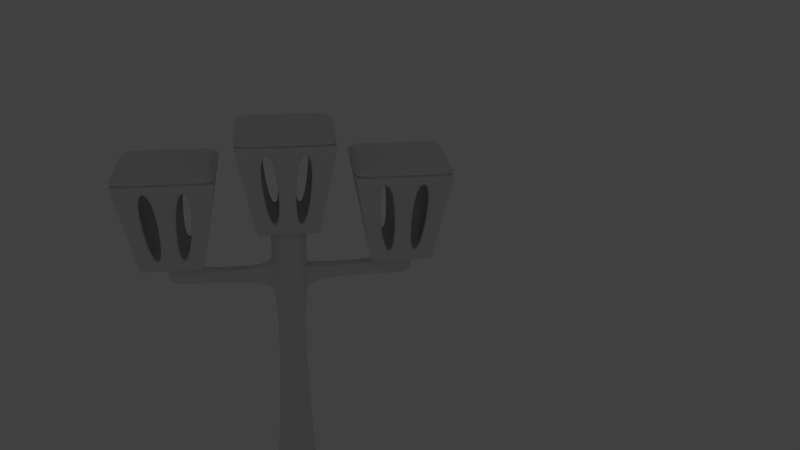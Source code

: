 # Source: farola.blend  (saved by Blender 2.79.0; exported with 4.5.12 LTS)
import bpy
from mathutils import Matrix  # noqa: F401  (used for matrix-valued properties, if any)

bpy.ops.wm.read_factory_settings(use_empty=True)
scene = bpy.context.scene
scene.name = 'Scene'

# ---- collections
col_collection_1 = bpy.data.collections.new('Collection 1'); scene.collection.children.link(col_collection_1)

# ---- world
world_world = bpy.data.worlds.new('World'); scene.world = world_world
world_world.color = (0.05088, 0.05088, 0.05088)
world_world.use_sun_shadow = False
world_world.sun_shadow_jitter_overblur = 0.0
world_world.cycles.sampling_method = 'MANUAL'

# ---- cameras
cam_camera = bpy.data.cameras.new('Camera')
cam_camera.clip_end = 100.0
cam_camera.lens = 35.0
cam_camera.sensor_width = 32.0
cam_camera.sensor_height = 18.0
cam_camera.ortho_scale = 7.314
cam_camera.dof.focus_distance = 0.0

# ---- lights
light_lamp = bpy.data.lights.new('Lamp', 'POINT')
light_lamp.transmission_factor = 0.0
light_lamp.cutoff_distance = 30.0
light_lamp.energy = 100.0
light_lamp.shadow_buffer_clip_start = 1.001
light_lamp.shadow_soft_size = 0.1
light_lamp.shadow_maximum_resolution = 0.006
light_lamp.use_absolute_resolution = True

# ---- meshes
me_cube_002 = bpy.data.meshes.new('Cube.002')
me_cube_002.from_pydata([(-0.6302, -0.6302, -1.0), (-1.0, -1.0, 1.0), (-0.6302, 0.6302, -1.0), (-1.0, 1.0, 1.0), (0.6302, -0.6302, -1.0), (1.0, -1.0, 1.0), (0.6302, 0.6302, -1.0), (1.0, 1.0, 1.0), (-0.6302, 0.3781, -1.0), (-0.6302, 0.126, -1.0), (-0.6302, -0.126, -1.0), (-0.6302, -0.3781, -1.0), (-1.0, -0.6, 1.0), (-1.0, -0.2, 1.0), (-1.0, 0.2, 1.0), (-1.0, 0.6, 1.0), (0.6302, -0.3781, -1.0), (0.6302, -0.126, -1.0), (0.6302, 0.126, -1.0), (0.6302, 0.3781, -1.0), (1.0, 0.6, 1.0), (1.0, 0.2, 1.0), (1.0, -0.2, 1.0), (1.0, -0.6, 1.0), (-0.9764, -0.9764, 0.8726), (-0.9764, 0.9764, 0.8726), (0.9764, 0.9764, 0.8726), (0.9764, -0.9764, 0.8726), (0.9764, 0.5859, 0.8726), (0.9764, 0.1953, 0.8726), (0.9764, -0.1953, 0.8726), (0.9764, -0.5859, 0.8726), (-0.9764, -0.5859, 0.8726), (-0.9764, -0.1953, 0.8726), (-0.9764, 0.1953, 0.8726), (-0.9764, 0.5859, 0.8726), (-0.6569, 0.6569, -0.8554), (0.6569, 0.6569, -0.8554), (0.6569, -0.6569, -0.8554), (0.6569, 0.3941, -0.8554), (0.6569, 0.1314, -0.8554), (0.6569, -0.1314, -0.8554), (0.6569, -0.3941, -0.8554), (-0.6569, -0.3941, -0.8554), (-0.6569, -0.1314, -0.8554), (-0.6569, 0.1314, -0.8554), (-0.6569, 0.3941, -0.8554), (-0.6569, -0.6569, -0.8554), (0.8874, -0.1953, 0.8891), (0.8874, -0.5859, 0.8891), (0.8874, 0.5859, 0.8891), (0.8874, 0.1953, 0.8891), (0.5679, 0.3941, -0.8389), (0.5679, 0.1314, -0.8389), (0.5679, -0.1314, -0.8389), (0.5679, -0.3941, -0.8389), (-0.9291, 0.1953, 0.8814), (-0.9291, 0.5859, 0.8814), (-0.9291, -0.5859, 0.8814), (-0.9291, -0.1953, 0.8814), (-0.6096, -0.3941, -0.8466), (-0.6096, -0.1314, -0.8466), (-0.6096, 0.1314, -0.8466), (-0.6096, 0.3941, -0.8466), (0.3781, 0.6302, -1.0), (0.126, 0.6302, -1.0), (-0.126, 0.6302, -1.0), (-0.3781, 0.6302, -1.0), (-0.6, 1.0, 1.0), (-0.2, 1.0, 1.0), (0.2, 1.0, 1.0), (0.6, 1.0, 1.0), (-0.3781, -0.6302, -1.0), (-0.126, -0.6302, -1.0), (0.126, -0.6302, -1.0), (0.3781, -0.6302, -1.0), (0.6, -1.0, 1.0), (0.2, -1.0, 1.0), (-0.2, -1.0, 1.0), (-0.6, -1.0, 1.0), (0.3781, 0.3781, -1.0), (0.126, 0.3781, -1.0), (-0.126, 0.3781, -1.0), (-0.3781, 0.3781, -1.0), (0.3781, 0.126, -1.0), (0.126, 0.126, -1.0), (-0.126, 0.126, -1.0), (-0.3781, 0.126, -1.0), (0.3781, -0.126, -1.0), (0.126, -0.126, -1.0), (-0.126, -0.126, -1.0), (-0.3781, -0.126, -1.0), (0.3781, -0.3781, -1.0), (0.126, -0.3781, -1.0), (-0.126, -0.3781, -1.0), (-0.3781, -0.3781, -1.0), (0.5859, -0.9764, 0.8726), (0.1953, -0.9764, 0.8726), (-0.1953, -0.9764, 0.8726), (-0.5859, -0.9764, 0.8726), (-0.5859, 0.9764, 0.8726), (-0.1953, 0.9764, 0.8726), (0.1953, 0.9764, 0.8726), (0.5859, 0.9764, 0.8726), (-0.3941, 0.6569, -0.8554), (-0.1314, 0.6569, -0.8554), (0.1314, 0.6569, -0.8554), (0.3941, 0.6569, -0.8554), (0.3941, -0.6569, -0.8554), (0.1314, -0.6569, -0.8554), (-0.1314, -0.6569, -0.8554), (-0.3941, -0.6569, -0.8554), (0.5859, -0.9764, 0.9563), (0.1953, -0.9764, 0.9563), (-0.1953, -0.9764, 0.9563), (-0.5859, -0.9764, 0.9563), (-0.5859, 0.9764, 0.9563), (-0.1953, 0.9764, 0.9563), (0.1953, 0.9764, 0.9563), (0.5859, 0.9764, 0.9563), (-0.3941, 0.6569, -0.7717), (-0.1314, 0.6569, -0.7717), (0.1314, 0.6569, -0.7717), (0.3941, 0.6569, -0.7717), (0.3941, -0.6569, -0.7717), (0.1314, -0.6569, -0.7717), (-0.1314, -0.6569, -0.7717), (-0.3941, -0.6569, -0.7717), (0.9348, 1.0, 1.0), (0.5891, -0.6302, -1.0), (0.9348, 0.6, 1.0), (0.9348, 0.2, 1.0), (0.9348, -0.2, 1.0), (0.9348, -0.6, 1.0), (0.9128, 0.9764, 0.8726), (0.6141, 0.6569, -0.8554), (0.5891, 0.6302, -1.0), (0.9348, -1.0, 1.0), (0.5891, 0.3781, -1.0), (0.5891, 0.126, -1.0), (0.5891, -0.126, -1.0), (0.5891, -0.3781, -1.0), (0.9128, -0.9764, 0.8726), (0.6141, -0.6569, -0.8554), (-0.5859, 0.6302, -1.0), (-0.9298, -1.0, 1.0), (-0.5859, 0.3781, -1.0), (-0.5859, 0.126, -1.0), (-0.5859, -0.126, -1.0), (-0.5859, -0.3781, -1.0), (-0.9079, -0.9764, 0.8726), (-0.6108, -0.6569, -0.8554), (-0.9298, 1.0, 1.0), (-0.5859, -0.6302, -1.0), (-0.9298, 0.6, 1.0), (-0.9298, 0.2, 1.0), (-0.9298, -0.2, 1.0), (-0.9298, -0.6, 1.0), (-0.9079, 0.9764, 0.8726), (-0.6108, 0.6569, -0.8554), (-1.0, 0.9386, 1.0), (0.6302, 0.5915, -1.0), (-0.6302, 0.5915, -1.0), (1.0, 0.9386, 1.0), (0.9764, 0.9165, 0.8726), (-0.9764, 0.9165, 0.8726), (-0.6569, 0.6166, -0.8554), (0.6569, 0.6166, -0.8554), (-0.3781, 0.5915, -1.0), (-0.126, 0.5915, -1.0), (0.126, 0.5915, -1.0), (0.3781, 0.5915, -1.0), (0.6, 0.9386, 1.0), (0.2, 0.9386, 1.0), (-0.2, 0.9386, 1.0), (-0.6, 0.9386, 1.0), (0.9348, 0.9386, 1.0), (0.5891, 0.5915, -1.0), (-0.5859, 0.5915, -1.0), (-0.9298, 0.9386, 1.0), (-0.6302, -0.5981, -1.0), (1.0, -0.9492, 1.0), (-1.0, -0.9492, 1.0), (0.6302, -0.5981, -1.0), (-0.9764, -0.9268, 0.8726), (0.9764, -0.9268, 0.8726), (0.6569, -0.6235, -0.8554), (-0.6569, -0.6235, -0.8554), (0.6, -0.9492, 1.0), (0.2, -0.9492, 1.0), (-0.2, -0.9492, 1.0), (-0.6, -0.9492, 1.0), (-0.3781, -0.5981, -1.0), (-0.126, -0.5981, -1.0), (0.126, -0.5981, -1.0), (0.3781, -0.5981, -1.0), (0.9348, -0.9492, 1.0), (0.5891, -0.5981, -1.0), (-0.5859, -0.5981, -1.0), (-0.9298, -0.9492, 1.0), (0.9348, 0.9386, 1.0), (-0.9298, 0.9386, 1.0), (0.9348, -0.9492, 1.0), (-0.9298, -0.9492, 1.0), (0.9348, 1.0, 1.0), (0.5891, -0.6302, -1.0), (0.9348, 0.6, 1.0), (0.9348, 0.2, 1.0), (0.9348, -0.2, 1.0), (0.9348, -0.6, 1.0), (0.9128, 0.9764, 0.8726), (0.6141, 0.6569, -0.8554), (0.5891, 0.6302, -1.0), (0.9348, -1.0, 1.0), (0.5891, 0.3781, -1.0), (0.5891, 0.126, -1.0), (0.5891, -0.126, -1.0), (0.5891, -0.3781, -1.0), (0.9128, -0.9764, 0.8726), (0.6141, -0.6569, -0.8554), (-0.5859, 0.6302, -1.0), (-0.9298, -1.0, 1.0), (-0.5859, 0.3781, -1.0), (-0.5859, 0.126, -1.0), (-0.5859, -0.126, -1.0), (-0.5859, -0.3781, -1.0), (-0.9079, -0.9764, 0.8726), (-0.6108, -0.6569, -0.8554), (-0.9298, 1.0, 1.0), (-0.5859, -0.6302, -1.0), (-0.9298, 0.6, 1.0), (-0.9298, 0.2, 1.0), (-0.9298, -0.2, 1.0), (-0.9298, -0.6, 1.0), (-0.9079, 0.9764, 0.8726), (-0.6108, 0.6569, -0.8554), (-1.0, 0.9386, 1.0), (0.6302, 0.5915, -1.0), (-0.6302, 0.5915, -1.0), (1.0, 0.9386, 1.0), (0.9764, 0.9165, 0.8726), (-0.9764, 0.9165, 0.8726), (-0.6569, 0.6166, -0.8554), (0.6569, 0.6166, -0.8554), (-0.3781, 0.5915, -1.0), (-0.126, 0.5915, -1.0), (0.126, 0.5915, -1.0), (0.3781, 0.5915, -1.0), (0.6, 0.9386, 1.0), (0.2, 0.9386, 1.0), (-0.2, 0.9386, 1.0), (-0.6, 0.9386, 1.0), (0.9348, 0.9386, 1.0), (0.5891, 0.5915, -1.0), (-0.5859, 0.5915, -1.0), (-0.9298, 0.9386, 1.0), (-0.6302, -0.5981, -1.0), (1.0, -0.9492, 1.0), (-1.0, -0.9492, 1.0), (0.6302, -0.5981, -1.0), (-0.9764, -0.9268, 0.8726), (0.9764, -0.9268, 0.8726), (0.6569, -0.6235, -0.8554), (-0.6569, -0.6235, -0.8554), (0.6, -0.9492, 1.0), (0.2, -0.9492, 1.0), (-0.2, -0.9492, 1.0), (-0.6, -0.9492, 1.0), (-0.3781, -0.5981, -1.0), (-0.126, -0.5981, -1.0), (0.126, -0.5981, -1.0), (0.3781, -0.5981, -1.0), (0.9348, -0.9492, 1.0), (0.5891, -0.5981, -1.0), (-0.5859, -0.5981, -1.0), (-0.9298, -0.9492, 1.0), (-1.029, 0.664, 1.038), (-0.8854, -0.5714, 1.139), (0.5714, -0.1905, 1.139), (0.1905, -0.1905, 1.139), (-0.1904, -0.1905, 1.139), (-1.029, 0.2214, 1.038), (-0.5713, -0.1905, 1.139), (-0.8854, -0.1905, 1.139), (0.5714, 0.1904, 1.139), (0.1905, 0.1904, 1.139), (-1.029, -0.2211, 1.038), (-0.1904, 0.1904, 1.139), (-0.5713, 0.1904, 1.139), (-0.8854, 0.1904, 1.139), (0.5714, 0.5713, 1.139), (-1.029, -0.6636, 1.038), (0.1905, 0.5713, 1.139), (-0.1904, 0.5713, 1.139), (-0.5713, 0.5713, 1.139), (-0.8854, 0.5713, 1.139), (0.6637, 1.039, 1.038), (0.2212, 1.039, 1.038), (-0.2213, 1.039, 1.038), (-0.6639, 1.039, 1.038), (1.034, 0.664, 1.038), (1.034, 0.2214, 1.038), (1.034, -0.2211, 1.038), (1.034, -0.6636, 1.038), (1.034, 1.039, 1.038), (-1.029, 1.039, 1.038), (0.6637, -1.05, 1.038), (0.2212, -1.05, 1.038), (-0.2213, -1.05, 1.038), (-0.6639, -1.05, 1.038), (1.034, -1.05, 1.038), (-1.029, -1.05, 1.038), (0.9348, 0.9386, 1.038), (0.9348, 0.6, 1.038), (0.9348, 0.2, 1.038), (0.9348, -0.2, 1.038), (0.9348, -0.6, 1.038), (-0.9298, -0.2, 1.038), (-0.9298, -0.6, 1.038), (-0.9298, 0.2, 1.038), (-0.9298, 0.6, 1.038), (-0.9298, 0.9386, 1.038), (-0.6, 0.9386, 1.038), (-0.2, 0.9386, 1.038), (0.2, 0.9386, 1.038), (0.6, 0.9386, 1.038), (0.9348, -0.9492, 1.038), (-0.9298, -0.9492, 1.038), (-0.6, -0.9492, 1.038), (-0.2, -0.9492, 1.038), (0.2, -0.9492, 1.038), (0.6, -0.9492, 1.038), (-0.8854, 0.5713, 1.114), (-0.8854, 0.1904, 1.114), (-0.8854, -0.1905, 1.114), (-0.8854, -0.5714, 1.114), (0.5714, 0.8937, 1.114), (0.1905, 0.8937, 1.114), (-0.1904, 0.8937, 1.114), (-0.5713, 0.8937, 1.114), (0.8902, 0.5713, 1.114), (0.8902, 0.1904, 1.114), (0.8902, -0.1905, 1.114), (0.8902, -0.5714, 1.114), (0.5714, -0.9039, 1.114), (0.1905, -0.9039, 1.114), (-0.1904, -0.9039, 1.114), (-0.5713, -0.9039, 1.114), (0.8902, 0.8937, 1.114), (-0.8854, 0.8937, 1.114), (0.8902, -0.9039, 1.114), (-0.8854, -0.9039, 1.114), (-0.5713, -0.5714, 1.139), (-0.1904, -0.5714, 1.139), (0.1905, -0.5714, 1.139), (0.5714, -0.5714, 1.139), (0.5714, 0.5635, 1.139), (0.1905, 0.5635, 1.139), (-0.1904, 0.5635, 1.139), (-0.5713, 0.5635, 1.139), (0.56, 0.5713, 1.139), (0.56, 0.1904, 1.139), (0.56, -0.1905, 1.139), (0.56, -0.5714, 1.139), (0.5714, -0.5737, 1.139), (0.1905, -0.5737, 1.139), (-0.1904, -0.5737, 1.139), (-0.5713, -0.5737, 1.139), (0.56, 0.5635, 1.139), (-0.5551, 0.5635, 1.139), (0.56, -0.5737, 1.139), (-0.5551, -0.5737, 1.139), (0.8902, 0.8937, 1.139), (0.8902, 0.5713, 1.139), (0.8902, 0.1904, 1.139), (0.8902, -0.1905, 1.139), (0.8902, -0.5714, 1.139), (-0.5551, -0.1905, 1.139), (-0.5551, -0.5714, 1.139), (-0.5551, 0.1904, 1.139), (-0.5551, 0.5713, 1.139), (-0.8854, 0.8937, 1.139), (-0.5713, 0.8937, 1.139), (-0.1904, 0.8937, 1.139), (0.1905, 0.8937, 1.139), (0.5714, 0.8937, 1.139), (0.8902, -0.9039, 1.139), (-0.8854, -0.9039, 1.139), (-0.5713, -0.9039, 1.139), (-0.1904, -0.9039, 1.139), (0.1905, -0.9039, 1.139), (0.5714, -0.9039, 1.139), (-0.6302, -3.025, -1.705), (-1.0, -3.395, 0.2948), (-0.6302, -1.764, -1.705), (-1.0, -1.395, 0.2948), (0.6302, -3.025, -1.705), (1.0, -3.395, 0.2948), (0.6302, -1.764, -1.705), (1.0, -1.395, 0.2948), (-0.6302, -2.016, -1.705), (-0.6302, -2.269, -1.705), (-0.6302, -2.521, -1.705), (-0.6302, -2.773, -1.705), (-1.0, -2.995, 0.2948), (-1.0, -2.595, 0.2948), (-1.0, -2.195, 0.2948), (-1.0, -1.795, 0.2948), (0.6302, -2.773, -1.705), (0.6302, -2.521, -1.705), (0.6302, -2.269, -1.705), (0.6302, -2.016, -1.705), (1.0, -1.795, 0.2948), (1.0, -2.195, 0.2948), (1.0, -2.595, 0.2948), (1.0, -2.995, 0.2948), (-0.9764, -3.371, 0.1674), (-0.9764, -1.418, 0.1674), (0.9764, -1.418, 0.1674), (0.9764, -3.371, 0.1674), (0.9764, -1.809, 0.1674), (0.9764, -2.199, 0.1674), (0.9764, -2.59, 0.1674), (0.9764, -2.98, 0.1674), (-0.9764, -2.98, 0.1674), (-0.9764, -2.59, 0.1674), (-0.9764, -2.199, 0.1674), (-0.9764, -1.809, 0.1674), (-0.6569, -1.738, -1.561), (0.6569, -1.738, -1.561), (0.6569, -3.052, -1.561), (0.6569, -2.0, -1.561), (0.6569, -2.263, -1.561), (0.6569, -2.526, -1.561), (0.6569, -2.789, -1.561), (-0.6569, -2.789, -1.561), (-0.6569, -2.526, -1.561), (-0.6569, -2.263, -1.561), (-0.6569, -2.0, -1.561), (-0.6569, -3.052, -1.561), (0.8874, -2.59, 0.1839), (0.8874, -2.98, 0.1839), (0.8874, -1.809, 0.1839), (0.8874, -2.199, 0.1839), (0.5679, -2.0, -1.544), (0.5679, -2.263, -1.544), (0.5679, -2.526, -1.544), (0.5679, -2.789, -1.544), (-0.9291, -2.199, 0.1762), (-0.9291, -1.809, 0.1762), (-0.9291, -2.98, 0.1762), (-0.9291, -2.59, 0.1762), (-0.6096, -2.789, -1.552), (-0.6096, -2.526, -1.552), (-0.6096, -2.263, -1.552), (-0.6096, -2.0, -1.552), (0.3781, -1.764, -1.705), (0.126, -1.764, -1.705), (-0.126, -1.764, -1.705), (-0.3781, -1.764, -1.705), (-0.6, -1.395, 0.2948), (-0.2, -1.395, 0.2948), (0.2, -1.395, 0.2948), (0.6, -1.395, 0.2948), (-0.3781, -3.025, -1.705), (-0.126, -3.025, -1.705), (0.126, -3.025, -1.705), (0.3781, -3.025, -1.705), (0.6, -3.395, 0.2948), (0.2, -3.395, 0.2948), (-0.2, -3.395, 0.2948), (-0.6, -3.395, 0.2948), (0.3781, -2.016, -1.705), (0.126, -2.016, -1.705), (-0.126, -2.016, -1.705), (-0.3781, -2.016, -1.705), (0.3781, -2.269, -1.705), (0.126, -2.269, -1.705), (-0.126, -2.269, -1.705), (-0.3781, -2.269, -1.705), (0.3781, -2.521, -1.705), (0.126, -2.521, -1.705), (-0.126, -2.521, -1.705), (-0.3781, -2.521, -1.705), (0.3781, -2.773, -1.705), (0.126, -2.773, -1.705), (-0.126, -2.773, -1.705), (-0.3781, -2.773, -1.705), (0.5859, -3.371, 0.1674), (0.1953, -3.371, 0.1674), (-0.1953, -3.371, 0.1674), (-0.5859, -3.371, 0.1674), (-0.5859, -1.418, 0.1674), (-0.1953, -1.418, 0.1674), (0.1953, -1.418, 0.1674), (0.5859, -1.418, 0.1674), (-0.3941, -1.738, -1.561), (-0.1314, -1.738, -1.561), (0.1314, -1.738, -1.561), (0.3941, -1.738, -1.561), (0.3941, -3.052, -1.561), (0.1314, -3.052, -1.561), (-0.1314, -3.052, -1.561), (-0.3941, -3.052, -1.561), (0.5859, -3.371, 0.2511), (0.1953, -3.371, 0.2511), (-0.1953, -3.371, 0.2511), (-0.5859, -3.371, 0.2511), (-0.5859, -1.418, 0.2511), (-0.1953, -1.418, 0.2511), (0.1953, -1.418, 0.2511), (0.5859, -1.418, 0.2511), (-0.3941, -1.738, -1.477), (-0.1314, -1.738, -1.477), (0.1314, -1.738, -1.477), (0.3941, -1.738, -1.477), (0.3941, -3.052, -1.477), (0.1314, -3.052, -1.477), (-0.1314, -3.052, -1.477), (-0.3941, -3.052, -1.477), (0.9348, -1.395, 0.2948), (0.5891, -3.025, -1.705), (0.9348, -1.795, 0.2948), (0.9348, -2.195, 0.2948), (0.9348, -2.595, 0.2948), (0.9348, -2.995, 0.2948), (0.9128, -1.418, 0.1674), (0.6141, -1.738, -1.561), (0.5891, -1.764, -1.705), (0.9348, -3.395, 0.2948), (0.5891, -2.016, -1.705), (0.5891, -2.269, -1.705), (0.5891, -2.521, -1.705), (0.5891, -2.773, -1.705), (0.9128, -3.371, 0.1674), (0.6141, -3.052, -1.561), (-0.5859, -1.764, -1.705), (-0.9298, -3.395, 0.2948), (-0.5859, -2.016, -1.705), (-0.5859, -2.269, -1.705), (-0.5859, -2.521, -1.705), (-0.5859, -2.773, -1.705), (-0.9079, -3.371, 0.1674), (-0.6108, -3.052, -1.561), (-0.9298, -1.395, 0.2948), (-0.5859, -3.025, -1.705), (-0.9298, -1.795, 0.2948), (-0.9298, -2.195, 0.2948), (-0.9298, -2.595, 0.2948), (-0.9298, -2.995, 0.2948), (-0.9079, -1.418, 0.1674), (-0.6108, -1.738, -1.561), (-1.0, -1.456, 0.2948), (0.6302, -1.803, -1.705), (-0.6302, -1.803, -1.705), (1.0, -1.456, 0.2948), (0.9764, -1.478, 0.1674), (-0.9764, -1.478, 0.1674), (-0.6569, -1.778, -1.561), (0.6569, -1.778, -1.561), (-0.3781, -1.803, -1.705), (-0.126, -1.803, -1.705), (0.126, -1.803, -1.705), (0.3781, -1.803, -1.705), (0.6, -1.456, 0.2948), (0.2, -1.456, 0.2948), (-0.2, -1.456, 0.2948), (-0.6, -1.456, 0.2948), (0.9348, -1.456, 0.2948), (0.5891, -1.803, -1.705), (-0.5859, -1.803, -1.705), (-0.9298, -1.456, 0.2948), (-0.6302, -2.993, -1.705), (1.0, -3.344, 0.2948), (-1.0, -3.344, 0.2948), (0.6302, -2.993, -1.705), (-0.9764, -3.321, 0.1674), (0.9764, -3.321, 0.1674), (0.6569, -3.018, -1.561), (-0.6569, -3.018, -1.561), (0.6, -3.344, 0.2948), (0.2, -3.344, 0.2948), (-0.2, -3.344, 0.2948), (-0.6, -3.344, 0.2948), (-0.3781, -2.993, -1.705), (-0.126, -2.993, -1.705), (0.126, -2.993, -1.705), (0.3781, -2.993, -1.705), (0.9348, -3.344, 0.2948), (0.5891, -2.993, -1.705), (-0.5859, -2.993, -1.705), (-0.9298, -3.344, 0.2948), (0.9348, -1.456, 0.2948), (-0.9298, -1.456, 0.2948), (0.9348, -3.344, 0.2948), (-0.9298, -3.344, 0.2948), (0.9348, -1.395, 0.2948), (0.5891, -3.025, -1.705), (0.9348, -1.795, 0.2948), (0.9348, -2.195, 0.2948), (0.9348, -2.595, 0.2948), (0.9348, -2.995, 0.2948), (0.9128, -1.418, 0.1674), (0.6141, -1.738, -1.561), (0.5891, -1.764, -1.705), (0.9348, -3.395, 0.2948), (0.5891, -2.016, -1.705), (0.5891, -2.269, -1.705), (0.5891, -2.521, -1.705), (0.5891, -2.773, -1.705), (0.9128, -3.371, 0.1674), (0.6141, -3.052, -1.561), (-0.5859, -1.764, -1.705), (-0.9298, -3.395, 0.2948), (-0.5859, -2.016, -1.705), (-0.5859, -2.269, -1.705), (-0.5859, -2.521, -1.705), (-0.5859, -2.773, -1.705), (-0.9079, -3.371, 0.1674), (-0.6108, -3.052, -1.561), (-0.9298, -1.395, 0.2948), (-0.5859, -3.025, -1.705), (-0.9298, -1.795, 0.2948), (-0.9298, -2.195, 0.2948), (-0.9298, -2.595, 0.2948), (-0.9298, -2.995, 0.2948), (-0.9079, -1.418, 0.1674), (-0.6108, -1.738, -1.561), (-1.0, -1.456, 0.2948), (0.6302, -1.803, -1.705), (-0.6302, -1.803, -1.705), (1.0, -1.456, 0.2948), (0.9764, -1.478, 0.1674), (-0.9764, -1.478, 0.1674), (-0.6569, -1.778, -1.561), (0.6569, -1.778, -1.561), (-0.3781, -1.803, -1.705), (-0.126, -1.803, -1.705), (0.126, -1.803, -1.705), (0.3781, -1.803, -1.705), (0.6, -1.456, 0.2948), (0.2, -1.456, 0.2948), (-0.2, -1.456, 0.2948), (-0.6, -1.456, 0.2948), (0.9348, -1.456, 0.2948), (0.5891, -1.803, -1.705), (-0.5859, -1.803, -1.705), (-0.9298, -1.456, 0.2948), (-0.6302, -2.993, -1.705), (1.0, -3.344, 0.2948), (-1.0, -3.344, 0.2948), (0.6302, -2.993, -1.705), (-0.9764, -3.321, 0.1674), (0.9764, -3.321, 0.1674), (0.6569, -3.018, -1.561), (-0.6569, -3.018, -1.561), (0.6, -3.344, 0.2948), (0.2, -3.344, 0.2948), (-0.2, -3.344, 0.2948), (-0.6, -3.344, 0.2948), (-0.3781, -2.993, -1.705), (-0.126, -2.993, -1.705), (0.126, -2.993, -1.705), (0.3781, -2.993, -1.705), (0.9348, -3.344, 0.2948), (0.5891, -2.993, -1.705), (-0.5859, -2.993, -1.705), (-0.9298, -3.344, 0.2948), (-1.029, -1.731, 0.3323), (-0.8854, -2.966, 0.434), (0.5714, -2.585, 0.434), (0.1905, -2.585, 0.434), (-0.1904, -2.585, 0.434), (-1.029, -2.173, 0.3323), (-0.5713, -2.585, 0.434), (-0.8854, -2.585, 0.434), (0.5714, -2.204, 0.434), (0.1905, -2.204, 0.434), (-1.029, -2.616, 0.3323), (-0.1904, -2.204, 0.434), (-0.5713, -2.204, 0.434), (-0.8854, -2.204, 0.434), (0.5714, -1.823, 0.434), (-1.029, -3.058, 0.3323), (0.1905, -1.823, 0.434), (-0.1904, -1.823, 0.434), (-0.5713, -1.823, 0.434), (-0.8854, -1.823, 0.434), (0.6637, -1.356, 0.3323), (0.2212, -1.356, 0.3323), (-0.2213, -1.356, 0.3323), (-0.6639, -1.356, 0.3323), (1.034, -1.731, 0.3323), (1.034, -2.173, 0.3323), (1.034, -2.616, 0.3323), (1.034, -3.058, 0.3323), (1.034, -1.356, 0.3323), (-1.029, -1.356, 0.3323), (0.6637, -3.444, 0.3323), (0.2212, -3.444, 0.3323), (-0.2213, -3.444, 0.3323), (-0.6639, -3.444, 0.3323), (1.034, -3.444, 0.3323), (-1.029, -3.444, 0.3323), (0.9348, -1.456, 0.3323), (0.9348, -1.795, 0.3323), (0.9348, -2.195, 0.3323), (0.9348, -2.595, 0.3323), (0.9348, -2.995, 0.3323), (-0.9298, -2.595, 0.3323), (-0.9298, -2.995, 0.3323), (-0.9298, -2.195, 0.3323), (-0.9298, -1.795, 0.3323), (-0.9298, -1.456, 0.3323), (-0.6, -1.456, 0.3323), (-0.2, -1.456, 0.3323), (0.2, -1.456, 0.3323), (0.6, -1.456, 0.3323), (0.9348, -3.344, 0.3323), (-0.9298, -3.344, 0.3323), (-0.6, -3.344, 0.3323), (-0.2, -3.344, 0.3323), (0.2, -3.344, 0.3323), (0.6, -3.344, 0.3323), (-0.8854, -1.823, 0.4086), (-0.8854, -2.204, 0.4086), (-0.8854, -2.585, 0.4086), (-0.8854, -2.966, 0.4086), (0.5714, -1.501, 0.4086), (0.1905, -1.501, 0.4086), (-0.1904, -1.501, 0.4086), (-0.5713, -1.501, 0.4086), (0.8902, -1.823, 0.4086), (0.8902, -2.204, 0.4086), (0.8902, -2.585, 0.4086), (0.8902, -2.966, 0.4086), (0.5714, -3.299, 0.4086), (0.1905, -3.299, 0.4086), (-0.1904, -3.299, 0.4086), (-0.5713, -3.299, 0.4086), (0.8902, -1.501, 0.4086), (-0.8854, -1.501, 0.4086), (0.8902, -3.299, 0.4086), (-0.8854, -3.299, 0.4086), (-0.5713, -2.966, 0.434), (-0.1904, -2.966, 0.434), (0.1905, -2.966, 0.434), (0.5714, -2.966, 0.434), (0.5714, -1.831, 0.434), (0.1905, -1.831, 0.434), (-0.1904, -1.831, 0.434), (-0.5713, -1.831, 0.434), (0.56, -1.823, 0.434), (0.56, -2.204, 0.434), (0.56, -2.585, 0.434), (0.56, -2.966, 0.434), (0.5714, -2.968, 0.434), (0.1905, -2.968, 0.434), (-0.1904, -2.968, 0.434), (-0.5713, -2.968, 0.434), (0.56, -1.831, 0.434), (-0.5551, -1.831, 0.434), (0.56, -2.968, 0.434), (-0.5551, -2.968, 0.434), (0.8902, -1.501, 0.434), (0.8902, -1.823, 0.434), (0.8902, -2.204, 0.434), (0.8902, -2.585, 0.434), (0.8902, -2.966, 0.434), (-0.5551, -2.585, 0.434), (-0.5551, -2.966, 0.434), (-0.5551, -2.204, 0.434), (-0.5551, -1.823, 0.434), (-0.8854, -1.501, 0.434), (-0.5713, -1.501, 0.434), (-0.1904, -1.501, 0.434), (0.1905, -1.501, 0.434), (0.5714, -1.501, 0.434), (0.8902, -3.299, 0.434), (-0.8854, -3.299, 0.434), (-0.5713, -3.299, 0.434), (-0.1904, -3.299, 0.434), (0.1905, -3.299, 0.434), (0.5714, -3.299, 0.434), (-0.6302, 1.714, -1.695), (-1.0, 1.345, 0.3045), (-0.6302, 2.975, -1.695), (-1.0, 3.345, 0.3045), (0.6302, 1.714, -1.695), (1.0, 1.345, 0.3045), (0.6302, 2.975, -1.695), (1.0, 3.345, 0.3045), (-0.6302, 2.723, -1.695), (-0.6302, 2.471, -1.695), (-0.6302, 2.219, -1.695), (-0.6302, 1.966, -1.695), (-1.0, 1.745, 0.3045), (-1.0, 2.145, 0.3045), (-1.0, 2.545, 0.3045), (-1.0, 2.945, 0.3045), (0.6302, 1.966, -1.695), (0.6302, 2.219, -1.695), (0.6302, 2.471, -1.695), (0.6302, 2.723, -1.695), (1.0, 2.945, 0.3045), (1.0, 2.545, 0.3045), (1.0, 2.145, 0.3045), (1.0, 1.745, 0.3045), (-0.9764, 1.368, 0.1772), (-0.9764, 3.321, 0.1772), (0.9764, 3.321, 0.1772), (0.9764, 1.368, 0.1772), (0.9764, 2.93, 0.1772), (0.9764, 2.54, 0.1772), (0.9764, 2.149, 0.1772), (0.9764, 1.759, 0.1772), (-0.9764, 1.759, 0.1772), (-0.9764, 2.149, 0.1772), (-0.9764, 2.54, 0.1772), (-0.9764, 2.93, 0.1772), (-0.6569, 3.002, -1.551), (0.6569, 3.002, -1.551), (0.6569, 1.688, -1.551), (0.6569, 2.739, -1.551), (0.6569, 2.476, -1.551), (0.6569, 2.213, -1.551), (0.6569, 1.95, -1.551), (-0.6569, 1.95, -1.551), (-0.6569, 2.213, -1.551), (-0.6569, 2.476, -1.551), (-0.6569, 2.739, -1.551), (-0.6569, 1.688, -1.551), (0.8874, 2.149, 0.1936), (0.8874, 1.759, 0.1936), (0.8874, 2.93, 0.1936), (0.8874, 2.54, 0.1936), (0.5679, 2.739, -1.534), (0.5679, 2.476, -1.534), (0.5679, 2.213, -1.534), (0.5679, 1.95, -1.534), (-0.9291, 2.54, 0.1859), (-0.9291, 2.93, 0.1859), (-0.9291, 1.759, 0.1859), (-0.9291, 2.149, 0.1859), (-0.6096, 1.95, -1.542), (-0.6096, 2.213, -1.542), (-0.6096, 2.476, -1.542), (-0.6096, 2.739, -1.542), (0.3781, 2.975, -1.695), (0.126, 2.975, -1.695), (-0.126, 2.975, -1.695), (-0.3781, 2.975, -1.695), (-0.6, 3.345, 0.3045), (-0.2, 3.345, 0.3045), (0.2, 3.345, 0.3045), (0.6, 3.345, 0.3045), (-0.3781, 1.714, -1.695), (-0.126, 1.714, -1.695), (0.126, 1.714, -1.695), (0.3781, 1.714, -1.695), (0.6, 1.345, 0.3045), (0.2, 1.345, 0.3045), (-0.2, 1.345, 0.3045), (-0.6, 1.345, 0.3045), (0.3781, 2.723, -1.695), (0.126, 2.723, -1.695), (-0.126, 2.723, -1.695), (-0.3781, 2.723, -1.695), (0.3781, 2.471, -1.695), (0.126, 2.471, -1.695), (-0.126, 2.471, -1.695), (-0.3781, 2.471, -1.695), (0.3781, 2.219, -1.695), (0.126, 2.219, -1.695), (-0.126, 2.219, -1.695), (-0.3781, 2.219, -1.695), (0.3781, 1.966, -1.695), (0.126, 1.966, -1.695), (-0.126, 1.966, -1.695), (-0.3781, 1.966, -1.695), (0.5859, 1.368, 0.1772), (0.1953, 1.368, 0.1772), (-0.1953, 1.368, 0.1772), (-0.5859, 1.368, 0.1772), (-0.5859, 3.321, 0.1772), (-0.1953, 3.321, 0.1772), (0.1953, 3.321, 0.1772), (0.5859, 3.321, 0.1772), (-0.3941, 3.002, -1.551), (-0.1314, 3.002, -1.551), (0.1314, 3.002, -1.551), (0.3941, 3.002, -1.551), (0.3941, 1.688, -1.551), (0.1314, 1.688, -1.551), (-0.1314, 1.688, -1.551), (-0.3941, 1.688, -1.551), (0.5859, 1.368, 0.2608), (0.1953, 1.368, 0.2608), (-0.1953, 1.368, 0.2608), (-0.5859, 1.368, 0.2608), (-0.5859, 3.321, 0.2608), (-0.1953, 3.321, 0.2608), (0.1953, 3.321, 0.2608), (0.5859, 3.321, 0.2608), (-0.3941, 3.002, -1.467), (-0.1314, 3.002, -1.467), (0.1314, 3.002, -1.467), (0.3941, 3.002, -1.467), (0.3941, 1.688, -1.467), (0.1314, 1.688, -1.467), (-0.1314, 1.688, -1.467), (-0.3941, 1.688, -1.467), (0.9348, 3.345, 0.3045), (0.5891, 1.714, -1.695), (0.9348, 2.945, 0.3045), (0.9348, 2.545, 0.3045), (0.9348, 2.145, 0.3045), (0.9348, 1.745, 0.3045), (0.9128, 3.321, 0.1772), (0.6141, 3.002, -1.551), (0.5891, 2.975, -1.695), (0.9348, 1.345, 0.3045), (0.5891, 2.723, -1.695), (0.5891, 2.471, -1.695), (0.5891, 2.219, -1.695), (0.5891, 1.966, -1.695), (0.9128, 1.368, 0.1772), (0.6141, 1.688, -1.551), (-0.5859, 2.975, -1.695), (-0.9298, 1.345, 0.3045), (-0.5859, 2.723, -1.695), (-0.5859, 2.471, -1.695), (-0.5859, 2.219, -1.695), (-0.5859, 1.966, -1.695), (-0.9079, 1.368, 0.1772), (-0.6108, 1.688, -1.551), (-0.9298, 3.345, 0.3045), (-0.5859, 1.714, -1.695), (-0.9298, 2.945, 0.3045), (-0.9298, 2.545, 0.3045), (-0.9298, 2.145, 0.3045), (-0.9298, 1.745, 0.3045), (-0.9079, 3.321, 0.1772), (-0.6108, 3.002, -1.551), (-1.0, 3.283, 0.3045), (0.6302, 2.936, -1.695), (-0.6302, 2.936, -1.695), (1.0, 3.283, 0.3045), (0.9764, 3.261, 0.1772), (-0.9764, 3.261, 0.1772), (-0.6569, 2.961, -1.551), (0.6569, 2.961, -1.551), (-0.3781, 2.936, -1.695), (-0.126, 2.936, -1.695), (0.126, 2.936, -1.695), (0.3781, 2.936, -1.695), (0.6, 3.283, 0.3045), (0.2, 3.283, 0.3045), (-0.2, 3.283, 0.3045), (-0.6, 3.283, 0.3045), (0.9348, 3.283, 0.3045), (0.5891, 2.936, -1.695), (-0.5859, 2.936, -1.695), (-0.9298, 3.283, 0.3045), (-0.6302, 1.746, -1.695), (1.0, 1.395, 0.3045), (-1.0, 1.395, 0.3045), (0.6302, 1.746, -1.695), (-0.9764, 1.418, 0.1772), (0.9764, 1.418, 0.1772), (0.6569, 1.721, -1.551), (-0.6569, 1.721, -1.551), (0.6, 1.395, 0.3045), (0.2, 1.395, 0.3045), (-0.2, 1.395, 0.3045), (-0.6, 1.395, 0.3045), (-0.3781, 1.746, -1.695), (-0.126, 1.746, -1.695), (0.126, 1.746, -1.695), (0.3781, 1.746, -1.695), (0.9348, 1.395, 0.3045), (0.5891, 1.746, -1.695), (-0.5859, 1.746, -1.695), (-0.9298, 1.395, 0.3045), (0.9348, 3.283, 0.3045), (-0.9298, 3.283, 0.3045), (0.9348, 1.395, 0.3045), (-0.9298, 1.395, 0.3045), (0.9348, 3.345, 0.3045), (0.5891, 1.714, -1.695), (0.9348, 2.945, 0.3045), (0.9348, 2.545, 0.3045), (0.9348, 2.145, 0.3045), (0.9348, 1.745, 0.3045), (0.9128, 3.321, 0.1772), (0.6141, 3.002, -1.551), (0.5891, 2.975, -1.695), (0.9348, 1.345, 0.3045), (0.5891, 2.723, -1.695), (0.5891, 2.471, -1.695), (0.5891, 2.219, -1.695), (0.5891, 1.966, -1.695), (0.9128, 1.368, 0.1772), (0.6141, 1.688, -1.551), (-0.5859, 2.975, -1.695), (-0.9298, 1.345, 0.3045), (-0.5859, 2.723, -1.695), (-0.5859, 2.471, -1.695), (-0.5859, 2.219, -1.695), (-0.5859, 1.966, -1.695), (-0.9079, 1.368, 0.1772), (-0.6108, 1.688, -1.551), (-0.9298, 3.345, 0.3045), (-0.5859, 1.714, -1.695), (-0.9298, 2.945, 0.3045), (-0.9298, 2.545, 0.3045), (-0.9298, 2.145, 0.3045), (-0.9298, 1.745, 0.3045), (-0.9079, 3.321, 0.1772), (-0.6108, 3.002, -1.551), (-1.0, 3.283, 0.3045), (0.6302, 2.936, -1.695), (-0.6302, 2.936, -1.695), (1.0, 3.283, 0.3045), (0.9764, 3.261, 0.1772), (-0.9764, 3.261, 0.1772), (-0.6569, 2.961, -1.551), (0.6569, 2.961, -1.551), (-0.3781, 2.936, -1.695), (-0.126, 2.936, -1.695), (0.126, 2.936, -1.695), (0.3781, 2.936, -1.695), (0.6, 3.283, 0.3045), (0.2, 3.283, 0.3045), (-0.2, 3.283, 0.3045), (-0.6, 3.283, 0.3045), (0.9348, 3.283, 0.3045), (0.5891, 2.936, -1.695), (-0.5859, 2.936, -1.695), (-0.9298, 3.283, 0.3045), (-0.6302, 1.746, -1.695), (1.0, 1.395, 0.3045), (-1.0, 1.395, 0.3045), (0.6302, 1.746, -1.695), (-0.9764, 1.418, 0.1772), (0.9764, 1.418, 0.1772), (0.6569, 1.721, -1.551), (-0.6569, 1.721, -1.551), (0.6, 1.395, 0.3045), (0.2, 1.395, 0.3045), (-0.2, 1.395, 0.3045), (-0.6, 1.395, 0.3045), (-0.3781, 1.746, -1.695), (-0.126, 1.746, -1.695), (0.126, 1.746, -1.695), (0.3781, 1.746, -1.695), (0.9348, 1.395, 0.3045), (0.5891, 1.746, -1.695), (-0.5859, 1.746, -1.695), (-0.9298, 1.395, 0.3045), (-1.029, 3.009, 0.342), (-0.8854, 1.773, 0.4437), (0.5714, 2.154, 0.4437), (0.1905, 2.154, 0.4437), (-0.1904, 2.154, 0.4437), (-1.029, 2.566, 0.342), (-0.5713, 2.154, 0.4437), (-0.8854, 2.154, 0.4437), (0.5714, 2.535, 0.4437), (0.1905, 2.535, 0.4437), (-1.029, 2.124, 0.342), (-0.1904, 2.535, 0.4437), (-0.5713, 2.535, 0.4437), (-0.8854, 2.535, 0.4437), (0.5714, 2.916, 0.4437), (-1.029, 1.681, 0.342), (0.1905, 2.916, 0.4437), (-0.1904, 2.916, 0.4437), (-0.5713, 2.916, 0.4437), (-0.8854, 2.916, 0.4437), (0.6637, 3.383, 0.342), (0.2212, 3.383, 0.342), (-0.2213, 3.383, 0.342), (-0.6639, 3.383, 0.342), (1.034, 3.009, 0.342), (1.034, 2.566, 0.342), (1.034, 2.124, 0.342), (1.034, 1.681, 0.342), (1.034, 3.383, 0.342), (-1.029, 3.383, 0.342), (0.6637, 1.295, 0.342), (0.2212, 1.295, 0.342), (-0.2213, 1.295, 0.342), (-0.6639, 1.295, 0.342), (1.034, 1.295, 0.342), (-1.029, 1.295, 0.342), (0.9348, 3.283, 0.342), (0.9348, 2.945, 0.342), (0.9348, 2.545, 0.342), (0.9348, 2.145, 0.342), (0.9348, 1.745, 0.342), (-0.9298, 2.145, 0.342), (-0.9298, 1.745, 0.342), (-0.9298, 2.545, 0.342), (-0.9298, 2.945, 0.342), (-0.9298, 3.283, 0.342), (-0.6, 3.283, 0.342), (-0.2, 3.283, 0.342), (0.2, 3.283, 0.342), (0.6, 3.283, 0.342), (0.9348, 1.395, 0.342), (-0.9298, 1.395, 0.342), (-0.6, 1.395, 0.342), (-0.2, 1.395, 0.342), (0.2, 1.395, 0.342), (0.6, 1.395, 0.342), (-0.8854, 2.916, 0.4183), (-0.8854, 2.535, 0.4183), (-0.8854, 2.154, 0.4183), (-0.8854, 1.773, 0.4183), (0.5714, 3.238, 0.4183), (0.1905, 3.238, 0.4183), (-0.1904, 3.238, 0.4183), (-0.5713, 3.238, 0.4183), (0.8902, 2.916, 0.4183), (0.8902, 2.535, 0.4183), (0.8902, 2.154, 0.4183), (0.8902, 1.773, 0.4183), (0.5714, 1.441, 0.4183), (0.1905, 1.441, 0.4183), (-0.1904, 1.441, 0.4183), (-0.5713, 1.441, 0.4183), (0.8902, 3.238, 0.4183), (-0.8854, 3.238, 0.4183), (0.8902, 1.441, 0.4183), (-0.8854, 1.441, 0.4183), (-0.5713, 1.773, 0.4437), (-0.1904, 1.773, 0.4437), (0.1905, 1.773, 0.4437), (0.5714, 1.773, 0.4437), (0.5714, 2.908, 0.4437), (0.1905, 2.908, 0.4437), (-0.1904, 2.908, 0.4437), (-0.5713, 2.908, 0.4437), (0.56, 2.916, 0.4437), (0.56, 2.535, 0.4437), (0.56, 2.154, 0.4437), (0.56, 1.773, 0.4437), (0.5714, 1.771, 0.4437), (0.1905, 1.771, 0.4437), (-0.1904, 1.771, 0.4437), (-0.5713, 1.771, 0.4437), (0.56, 2.908, 0.4437), (-0.5551, 2.908, 0.4437), (0.56, 1.771, 0.4437), (-0.5551, 1.771, 0.4437), (0.8902, 3.238, 0.4437), (0.8902, 2.916, 0.4437), (0.8902, 2.535, 0.4437), (0.8902, 2.154, 0.4437), (0.8902, 1.773, 0.4437), (-0.5551, 2.154, 0.4437), (-0.5551, 1.773, 0.4437), (-0.5551, 2.535, 0.4437), (-0.5551, 2.916, 0.4437), (-0.8854, 3.238, 0.4437), (-0.5713, 3.238, 0.4437), (-0.1904, 3.238, 0.4437), (0.1905, 3.238, 0.4437), (0.5714, 3.238, 0.4437), (0.8902, 1.441, 0.4437), (-0.8854, 1.441, 0.4437), (-0.5713, 1.441, 0.4437), (-0.1904, 1.441, 0.4437), (0.1905, 1.441, 0.4437), (0.5714, 1.441, 0.4437), (0.0, 0.5473, -7.134), (1.95e-08, 0.3831, -6.039), (0.1068, 0.5368, -7.134), (0.07474, 0.3757, -6.039), (0.2094, 0.5056, -7.134), (0.1466, 0.3539, -6.039), (0.304, 0.455, -7.134), (0.2128, 0.3185, -6.039), (0.387, 0.387, -7.134), (0.2709, 0.2709, -6.039), (0.455, 0.304, -7.134), (0.3185, 0.2128, -6.039), (0.5056, 0.2094, -7.134), (0.3539, 0.1466, -6.039), (0.5368, 0.1068, -7.134), (0.3757, 0.07474, -6.039), (0.5473, 4.132e-08, -7.134), (0.3831, 7.571e-08, -6.039), (0.5368, -0.1068, -7.134), (0.3757, -0.07474, -6.039), (0.5056, -0.2094, -7.134), (0.3539, -0.1466, -6.039), (0.455, -0.304, -7.134), (0.3185, -0.2128, -6.039), (0.387, -0.387, -7.134), (0.2709, -0.2709, -6.039), (0.304, -0.455, -7.134), (0.2128, -0.3185, -6.039), (0.2094, -0.5056, -7.134), (0.1466, -0.3539, -6.039), (0.1068, -0.5368, -7.134), (0.07474, -0.3757, -6.039), (-1.783e-07, -0.5473, -7.134), (-1.053e-07, -0.3831, -6.039), (-0.1068, -0.5368, -7.134), (-0.07474, -0.3757, -6.039), (-0.2094, -0.5056, -7.134), (-0.1466, -0.3539, -6.039), (-0.304, -0.455, -7.134), (-0.2128, -0.3185, -6.039), (-0.387, -0.387, -7.134), (-0.2709, -0.2709, -6.039), (-0.455, -0.304, -7.134), (-0.3185, -0.2128, -6.039), (-0.5056, -0.2094, -7.134), (-0.3539, -0.1466, -6.039), (-0.5368, -0.1068, -7.134), (-0.3757, -0.07474, -6.039), (-0.5473, 5.284e-07, -7.134), (-0.3831, 4.167e-07, -6.039), (-0.5368, 0.1068, -7.134), (-0.3757, 0.07474, -6.039), (-0.5056, 0.2094, -7.134), (-0.3539, 0.1466, -6.039), (-0.455, 0.304, -7.134), (-0.3185, 0.2128, -6.039), (-0.387, 0.387, -7.134), (-0.2709, 0.2709, -6.039), (-0.304, 0.455, -7.134), (-0.2128, 0.3185, -6.039), (-0.2094, 0.5056, -7.134), (-0.1466, 0.3539, -6.039), (-0.1068, 0.5368, -7.134), (-0.07474, 0.3757, -6.039), (0.07973, 0.4008, -1.004), (0.1564, 0.3776, -1.004), (0.227, 0.3398, -1.004), (0.289, 0.289, -1.004), (0.3398, 0.227, -1.004), (0.3776, 0.1564, -1.004), (0.4008, 0.07973, -1.004), (0.4087, 7.293e-08, -1.004), (0.4008, -0.07973, -1.004), (0.3776, -0.1564, -1.004), (0.3398, -0.227, -1.004), (0.289, -0.289, -1.004), (0.227, -0.3398, -1.004), (0.1564, -0.3776, -1.004), (0.07973, -0.4008, -1.004), (2.992e-07, -0.4087, -1.004), (-0.07973, -0.4008, -1.004), (-0.1564, -0.3776, -1.004), (-0.227, -0.3398, -1.004), (-0.289, -0.289, -1.004), (-0.3398, -0.227, -1.004), (-0.3776, -0.1564, -1.004), (-0.4008, -0.07973, -1.004), (-0.4087, 4.367e-07, -1.004), (-0.4008, 0.07973, -1.004), (-0.3776, 0.1564, -1.004), (-0.3398, 0.227, -1.004), (-0.289, 0.289, -1.004), (-0.227, 0.3398, -1.004), (-0.1564, 0.3776, -1.004), (-0.07973, 0.4008, -1.004), (4.324e-07, 0.4087, -1.004), (-0.0588, 0.2956, -3.565), (-0.1153, 0.2785, -3.565), (-0.1675, 0.2506, -3.565), (-0.2131, 0.2131, -3.565), (-0.2506, 0.1675, -3.565), (-0.2785, 0.1153, -3.565), (-0.2956, 0.0588, -3.565), (-0.3014, 3.643e-07, -3.565), (-0.2956, -0.0588, -3.565), (-0.2785, -0.1153, -3.565), (-0.2506, -0.1675, -3.565), (-0.2131, -0.2131, -3.565), (-0.1675, -0.2506, -3.565), (-0.1153, -0.2785, -3.565), (-0.0588, -0.2956, -3.565), (-5.722e-08, -0.3014, -3.565), (0.0588, -0.2956, -3.565), (0.1153, -0.2785, -3.565), (0.1675, -0.2506, -3.565), (0.2131, -0.2131, -3.565), (0.2506, -0.1675, -3.565), (0.2785, -0.1153, -3.565), (0.2956, -0.0588, -3.565), (0.3014, 9.603e-08, -3.565), (0.2956, 0.0588, -3.565), (0.2785, 0.1153, -3.565), (0.2506, 0.1675, -3.565), (0.2131, 0.2131, -3.565), (0.1675, 0.2506, -3.565), (0.1153, 0.2785, -3.565), (4.099e-08, 0.3014, -3.565), (0.0588, 0.2956, -3.565), (1.438e-08, 0.4262, -6.949), (0.08315, 0.418, -6.949), (0.1631, 0.3938, -6.949), (0.2368, 0.3544, -6.949), (0.3014, 0.3014, -6.949), (0.3544, 0.2368, -6.949), (0.3938, 0.1631, -6.949), (0.418, 0.08315, -6.949), (0.4262, 6.668e-08, -6.949), (0.418, -0.08315, -6.949), (0.3938, -0.1631, -6.949), (0.3544, -0.2368, -6.949), (0.3014, -0.3014, -6.949), (0.2368, -0.3544, -6.949), (0.1631, -0.3938, -6.949), (0.08315, -0.418, -6.949), (-1.245e-07, -0.4262, -6.949), (-0.08315, -0.418, -6.949), (-0.1631, -0.3938, -6.949), (-0.2368, -0.3544, -6.949), (-0.3014, -0.3014, -6.949), (-0.3544, -0.2368, -6.949), (-0.3938, -0.1631, -6.949), (-0.418, -0.08315, -6.949), (-0.4262, 4.46e-07, -6.949), (-0.418, 0.08315, -6.949), (-0.3938, 0.1631, -6.949), (-0.3544, 0.2368, -6.949), (-0.3014, 0.3014, -6.949), (-0.2368, 0.3544, -6.949), (-0.1631, 0.3938, -6.949), (-0.08315, 0.418, -6.949), (-0.292, 0.05808, -4.119), (-7.363e-08, -0.2977, -4.119), (0.292, 0.05807, -4.119), (-0.1654, 0.2475, -4.119), (-0.2105, -0.2105, -4.119), (0.2475, -0.1654, -4.119), (0.1139, 0.275, -4.119), (-0.2977, 3.637e-07, -4.119), (0.05807, -0.292, -4.119), (0.275, 0.1139, -4.119), (-0.2105, 0.2105, -4.119), (-0.1654, -0.2475, -4.119), (0.275, -0.1139, -4.119), (2.337e-08, 0.2977, -4.119), (0.05807, 0.292, -4.119), (-0.292, -0.05807, -4.119), (0.1139, -0.275, -4.119), (0.2475, 0.1654, -4.119), (-0.275, 0.1139, -4.119), (-0.2475, 0.1654, -4.119), (-0.05807, -0.292, -4.119), (-0.1139, -0.275, -4.119), (0.2977, 9.87e-08, -4.119), (0.292, -0.05807, -4.119), (-0.1139, 0.275, -4.119), (-0.05807, 0.292, -4.119), (-0.2475, -0.1654, -4.119), (-0.275, -0.1139, -4.119), (0.2105, -0.2105, -4.119), (0.1654, -0.2475, -4.119), (0.1654, 0.2475, -4.119), (0.2105, 0.2105, -4.119), (-0.1309, -0.3161, -2.285), (-0.06675, -0.3356, -2.285), (-0.06675, 0.3356, -2.285), (-0.1309, 0.3161, -2.285), (0.2419, 0.2419, -2.285), (0.1901, 0.2845, -2.285), (1.252e-07, -0.3422, -2.285), (-0.1901, 0.2845, -2.285), (0.1309, 0.3161, -2.285), (0.06675, -0.3356, -2.285), (-0.2419, 0.2419, -2.285), (0.06675, 0.3356, -2.285), (0.1309, -0.3161, -2.285), (-0.2845, 0.1901, -2.285), (2.367e-07, 0.3422, -2.285), (0.1901, -0.2845, -2.285), (-0.3161, 0.1309, -2.285), (0.2419, -0.2419, -2.285), (-0.3356, 0.06675, -2.285), (0.2845, -0.1901, -2.285), (-0.3422, 3.923e-07, -2.285), (0.3161, -0.1309, -2.285), (-0.3356, -0.06675, -2.285), (0.3356, -0.06675, -2.285), (-0.3161, -0.1309, -2.285), (0.3422, 8.776e-08, -2.285), (-0.2845, -0.1901, -2.285), (0.3356, 0.06675, -2.285), (-0.2419, -0.2419, -2.285), (0.3161, 0.1309, -2.285), (-0.1901, -0.2845, -2.285), (0.2845, 0.1901, -2.285), (-0.06621, -0.3329, -2.711), (-0.05968, -0.3001, -3.138), (-0.1299, 0.3135, -2.711), (-0.1171, 0.2826, -3.138), (0.1886, 0.2822, -2.711), (0.17, 0.2544, -3.138), (5.969e-08, -0.3394, -2.711), (7.27e-09, -0.3059, -3.138), (-0.1886, 0.2822, -2.711), (-0.17, 0.2544, -3.138), (0.1299, 0.3135, -2.711), (0.1171, 0.2826, -3.138), (0.06621, -0.3329, -2.711), (0.05968, -0.3001, -3.138), (-0.24, 0.24, -2.711), (-0.2163, 0.2163, -3.138), (0.06621, 0.3329, -2.711), (0.05968, 0.3001, -3.138), (0.1299, -0.3135, -2.711), (0.1171, -0.2826, -3.138), (-0.2822, 0.1886, -2.711), (-0.2544, 0.17, -3.138), (1.703e-07, 0.3394, -2.711), (1.07e-07, 0.3059, -3.138), (0.1886, -0.2822, -2.711), (0.17, -0.2544, -3.138), (-0.3135, 0.1299, -2.711), (-0.2826, 0.1171, -3.138), (0.24, -0.24, -2.711), (0.2163, -0.2163, -3.138), (-0.3329, 0.06621, -2.711), (-0.3001, 0.05968, -3.138), (0.2822, -0.1886, -2.711), (0.2544, -0.17, -3.138), (-0.3394, 3.9e-07, -2.711), (-0.3059, 3.679e-07, -3.138), (0.3135, -0.1299, -2.711), (0.2826, -0.1171, -3.138), (-0.3329, -0.06621, -2.711), (-0.3001, -0.05968, -3.138), (0.3329, -0.06621, -2.711), (0.3001, -0.05968, -3.138), (-0.3135, -0.1299, -2.711), (-0.2826, -0.1171, -3.138), (0.3394, 8.793e-08, -2.711), (0.3059, 9.562e-08, -3.138), (-0.2822, -0.1886, -2.711), (-0.2544, -0.17, -3.138), (0.3329, 0.06621, -2.711), (0.3001, 0.05968, -3.138), (-0.24, -0.24, -2.711), (-0.2163, -0.2163, -3.138), (0.3135, 0.1299, -2.711), (0.2826, 0.1171, -3.138), (-0.1886, -0.2822, -2.711), (-0.17, -0.2544, -3.138), (0.2822, 0.1886, -2.711), (0.2544, 0.17, -3.138), (-0.1171, -0.2826, -3.138), (-0.1299, -0.3135, -2.711), (-0.05968, 0.3001, -3.138), (-0.06621, 0.3329, -2.711), (0.2163, 0.2163, -3.138), (0.24, 0.24, -2.711), (-0.1417, -0.3422, -1.999), (-0.1456, -0.3515, -1.679), (-0.143, -0.3453, -1.359), (-0.07225, 0.3632, -1.999), (-0.07291, 0.3665, -1.359), (0.2619, 0.2619, -1.999), (0.269, 0.269, -1.679), (0.2643, 0.2643, -1.359), (-0.07291, -0.3665, -1.359), (-0.07423, -0.3732, -1.679), (-0.07225, -0.3632, -1.999), (-0.143, 0.3453, -1.359), (-0.1456, 0.3515, -1.679), (-0.1417, 0.3422, -1.999), (0.2076, 0.3107, -1.359), (0.2114, 0.3164, -1.679), (0.2058, 0.3079, -1.999), (2.549e-07, -0.3737, -1.359), (2.023e-07, -0.3805, -1.679), (1.568e-07, -0.3704, -1.999), (-0.2076, 0.3107, -1.359), (-0.2114, 0.3164, -1.679), (-0.2058, 0.3079, -1.999), (0.143, 0.3453, -1.359), (0.1456, 0.3515, -1.679), (0.1417, 0.3422, -1.999), (0.07291, -0.3665, -1.359), (0.07423, -0.3732, -1.679), (0.07225, -0.3632, -1.999), (-0.2643, 0.2643, -1.359), (-0.269, 0.269, -1.679), (-0.2619, 0.2619, -1.999), (0.07291, 0.3665, -1.359), (0.07423, 0.3732, -1.679), (0.07225, 0.3632, -1.999), (0.143, -0.3453, -1.359), (0.1456, -0.3515, -1.679), (0.1417, -0.3422, -1.999), (-0.3107, 0.2076, -1.359), (-0.3164, 0.2114, -1.679), (-0.3079, 0.2058, -1.999), (3.767e-07, 0.3737, -1.359), (2.774e-07, 0.3704, -1.999), (0.2076, -0.3107, -1.359), (0.2114, -0.3164, -1.679), (0.2058, -0.3079, -1.999), (-0.3453, 0.143, -1.359), (-0.3515, 0.1456, -1.679), (-0.3422, 0.1417, -1.999), (0.2643, -0.2643, -1.359), (0.269, -0.269, -1.679), (0.2619, -0.2619, -1.999), (-0.3665, 0.07291, -1.359), (-0.3732, 0.07423, -1.679), (-0.3632, 0.07225, -1.999), (0.3107, -0.2076, -1.359), (0.3164, -0.2114, -1.679), (0.3079, -0.2058, -1.999), (-0.3737, 4.149e-07, -1.359), (-0.3805, 4.176e-07, -1.679), (-0.3704, 4.109e-07, -1.999), (0.3453, -0.143, -1.359), (0.3515, -0.1456, -1.679), (0.3422, -0.1417, -1.999), (-0.3665, -0.07291, -1.359), (-0.3732, -0.07423, -1.679), (-0.3632, -0.07225, -1.999), (0.3665, -0.07291, -1.359), (0.3732, -0.07423, -1.679), (0.3632, -0.07225, -1.999), (-0.3453, -0.143, -1.359), (-0.3515, -0.1456, -1.679), (-0.3422, -0.1417, -1.999), (0.3737, 8.229e-08, -1.359), (0.3805, 7.897e-08, -1.679), (0.3704, 8.13e-08, -1.999), (-0.3107, -0.2076, -1.359), (-0.3164, -0.2114, -1.679), (-0.3079, -0.2058, -1.999), (0.3665, 0.07291, -1.359), (0.3732, 0.07423, -1.679), (0.3632, 0.07225, -1.999), (-0.2643, -0.2643, -1.359), (-0.269, -0.269, -1.679), (-0.2619, -0.2619, -1.999), (0.3453, 0.143, -1.359), (0.3515, 0.1456, -1.679), (0.3422, 0.1417, -1.999), (-0.2076, -0.3107, -1.359), (-0.2114, -0.3164, -1.679), (-0.2058, -0.3079, -1.999), (0.3107, 0.2076, -1.359), (0.3164, 0.2114, -1.679), (0.3079, 0.2058, -1.999), (-0.1564, -0.3776, -1.004), (-0.07973, 0.4008, -1.004), (0.289, 0.289, -1.004), (-0.07973, -0.4008, -1.004), (-0.1564, 0.3776, -1.004), (0.227, 0.3398, -1.004), (2.992e-07, -0.4087, -1.004), (-0.227, 0.3398, -1.004), (0.1564, 0.3776, -1.004), (0.07973, -0.4008, -1.004), (-0.289, 0.289, -1.004), (0.07973, 0.4008, -1.004), (0.1564, -0.3776, -1.004), (-0.3398, 0.227, -1.004), (4.324e-07, 0.4087, -1.004), (0.227, -0.3398, -1.004), (-0.3776, 0.1564, -1.004), (0.289, -0.289, -1.004), (-0.4008, 0.07973, -1.004), (0.3398, -0.227, -1.004), (-0.4087, 4.367e-07, -1.004), (0.3776, -0.1564, -1.004), (-0.4008, -0.07973, -1.004), (0.4008, -0.07973, -1.004), (-0.3776, -0.1564, -1.004), (0.4087, 7.293e-08, -1.004), (-0.3398, -0.227, -1.004), (0.4008, 0.07973, -1.004), (-0.289, -0.289, -1.004), (0.3776, 0.1564, -1.004), (-0.227, -0.3398, -1.004), (0.3398, 0.227, -1.004), (-0.07291, 0.3665, -1.359), (-0.143, 0.3453, -1.359), (0.07291, 0.3665, -1.359), (3.767e-07, 0.3737, -1.359), (-0.1417, 2.12, -1.999), (-0.1309, 2.093, -2.285), (0.07225, 2.141, -1.999), (0.06675, 2.113, -2.285), (2.774e-07, 2.148, -1.999), (2.367e-07, 2.12, -2.285), (-0.06675, 2.113, -2.285), (-0.07225, 2.141, -1.999), (0.07225, 0.3632, -1.999), (0.06675, 0.3356, -2.285), (0.07225, 2.141, -1.999), (0.06675, 2.113, -2.285), (-0.1417, 2.619, -1.999), (-0.1309, 2.593, -2.285), (0.07225, 2.64, -1.999), (0.06675, 2.613, -2.285), (2.774e-07, 2.647, -1.999), (2.367e-07, 2.619, -2.285), (-0.06675, 2.613, -2.285), (-0.07225, 2.64, -1.999), (-0.1417, 2.619, -1.755), (-0.1417, 2.12, -1.755), (2.774e-07, 2.148, -1.755), (-0.07225, 2.141, -1.755), (0.07225, 2.141, -1.755), (2.774e-07, 2.647, -1.755), (-0.07225, 2.64, -1.755), (0.07225, 2.64, -1.755), (-0.07225, -2.077, -1.999), (-0.06675, -2.05, -2.285), (1.568e-07, -2.084, -1.999), (1.252e-07, -2.056, -2.285), (0.07225, -2.077, -1.999), (0.06675, -2.05, -2.285), (0.1417, -2.056, -1.999), (0.1309, -2.03, -2.285), (-0.07225, -2.566, -1.999), (-0.06675, -2.538, -2.285), (1.568e-07, -2.573, -1.999), (1.252e-07, -2.545, -2.285), (0.07225, -2.566, -1.999), (0.06675, -2.538, -2.285), (0.1417, -2.545, -1.999), (0.1309, -2.519, -2.285), (1.568e-07, -2.573, -1.76), (1.568e-07, -2.084, -1.76), (0.07225, -2.077, -1.76), (0.07225, -2.566, -1.76), (0.1417, -2.056, -1.76), (-0.07225, -2.077, -1.76), (0.1417, -2.545, -1.76), (-0.07225, -2.566, -1.76), (0.07225, 2.141, -1.999), (0.07225, 2.64, -1.999), (0.07225, 2.141, -1.755), (0.07225, 2.64, -1.755), (-0.07225, -0.3632, -1.999), (-0.06675, -0.3356, -2.285), (-0.1417, 0.3422, -1.999), (-0.1309, 0.3161, -2.285), (-0.2058, 0.3079, -1.999), (-0.1901, 0.2845, -2.285), (-0.2619, 0.2619, -1.999), (-0.2419, 0.2419, -2.285), (-0.3079, 0.2058, -1.999), (-0.2845, 0.1901, -2.285), (-0.3422, 0.1417, -1.999), (-0.3161, 0.1309, -2.285), (-0.3632, 0.07225, -1.999), (-0.3356, 0.06675, -2.285), (-0.3704, 4.109e-07, -1.999), (-0.3422, 3.923e-07, -2.285), (-0.3632, -0.07225, -1.999), (-0.3356, -0.06675, -2.285), (-0.3422, -0.1417, -1.999), (-0.3161, -0.1309, -2.285), (-0.3079, -0.2058, -1.999), (-0.2845, -0.1901, -2.285), (-0.2619, -0.2619, -1.999), (-0.2419, -0.2419, -2.285), (-0.2058, -0.3079, -1.999), (-0.1901, -0.2845, -2.285), (-0.1309, -0.3161, -2.285), (-0.1417, -0.3422, -1.999), (-0.1417, 2.12, -1.999), (-0.1309, 2.093, -2.285), (-0.1417, 2.619, -1.999), (-0.1309, 2.593, -2.285), (-0.1417, 2.619, -1.755), (-0.1417, 2.12, -1.755), (2.774e-07, 2.148, -1.755), (-0.07225, 2.141, -1.755), (0.07225, 2.141, -1.755), (2.774e-07, 2.647, -1.755), (-0.07225, 2.64, -1.755), (0.07225, 2.64, -1.755), (-0.07225, -2.077, -1.999), (-0.06675, -2.05, -2.285), (-0.07225, -2.566, -1.76), (-0.07225, -2.566, -1.999), (-0.07225, -2.077, -1.76), (-0.06675, -2.538, -2.285), (0.1417, -2.056, -1.999), (0.1417, -2.545, -1.999), (1.568e-07, -2.573, -1.76), (1.568e-07, -2.084, -1.76), (0.07225, -2.077, -1.76), (0.07225, -2.566, -1.76), (0.1417, -2.056, -1.76), (0.1417, -2.545, -1.76), (-0.1417, 2.619, -1.697), (-0.1417, 2.12, -1.697), (2.774e-07, 2.148, -1.697), (-0.07225, 2.141, -1.697), (0.07225, 2.141, -1.697), (2.774e-07, 2.647, -1.697), (-0.07225, 2.64, -1.697), (0.07225, 2.64, -1.697), (1.568e-07, -2.573, -1.703), (1.568e-07, -2.084, -1.703), (0.07225, -2.077, -1.703), (0.07225, -2.566, -1.703), (0.1417, -2.056, -1.703), (-0.07225, -2.077, -1.703), (0.1417, -2.545, -1.703), (-0.07225, -2.566, -1.703), (-0.07104, 0.3524, -1.359), (0.0009345, 0.3595, -1.359), (-0.07233, 0.3587, -1.679), (0.0009514, 0.366, -1.679), (-0.0704, 0.3492, -1.999), (0.000926, 0.3562, -1.999)], [(176, 200), (179, 201), (196, 202), (199, 203), (568, 592), (571, 593), (588, 594), (591, 595), (960, 984), (963, 985), (980, 986), (983, 987)], [(165, 160, 3, 25), (134, 128, 7, 26), (185, 181, 5, 27), (150, 145, 1, 24), (197, 183, 4, 129), (199, 182, 1, 145), (179, 160, 15, 154), (154, 15, 14, 155), (155, 14, 13, 156), (156, 13, 12, 157), (177, 161, 19, 138), (138, 19, 18, 139), (139, 18, 17, 140), (140, 17, 16, 141), (164, 163, 20, 28), (28, 20, 21, 29), (29, 21, 22, 30), (30, 22, 23, 31), (184, 182, 12, 32), (32, 12, 13, 33), (33, 13, 14, 34), (34, 14, 15, 35), (43, 32, 58, 60), (44, 33, 34, 45), (45, 34, 56, 62), (187, 184, 32, 43), (28, 29, 51, 50), (40, 29, 30, 41), (41, 30, 48, 54), (167, 164, 28, 39), (151, 150, 24, 47), (186, 185, 27, 38), (135, 134, 26, 37), (166, 165, 25, 36), (162, 166, 36, 2), (136, 135, 37, 6), (183, 186, 38, 4), (153, 151, 47, 0), (161, 167, 39, 19), (19, 39, 40, 18), (18, 40, 41, 17), (17, 41, 42, 16), (180, 187, 43, 11), (11, 43, 44, 10), (10, 44, 45, 9), (9, 45, 46, 8), (75, 108, 109, 74), (129, 143, 108, 75), (30, 31, 49, 48), (39, 28, 50, 52), (42, 41, 54, 55), (40, 39, 52, 53), (31, 42, 55, 49), (29, 40, 53, 51), (46, 45, 62, 63), (32, 33, 59, 58), (44, 43, 60, 61), (35, 46, 63, 57), (34, 35, 57, 56), (33, 44, 61, 59), (74, 109, 110, 73), (73, 110, 111, 72), (144, 159, 104, 67), (67, 104, 105, 66), (66, 105, 106, 65), (65, 106, 107, 64), (159, 158, 100, 104), (98, 99, 115, 114), (105, 101, 102, 106), (101, 105, 121, 117), (143, 142, 96, 108), (104, 100, 116, 120), (109, 97, 98, 110), (105, 104, 120, 121), (148, 91, 95, 149), (91, 90, 94, 95), (90, 89, 93, 94), (89, 88, 92, 93), (147, 87, 91, 148), (87, 86, 90, 91), (86, 85, 89, 90), (85, 84, 88, 89), (146, 83, 87, 147), (83, 82, 86, 87), (82, 81, 85, 86), (81, 80, 84, 85), (178, 168, 83, 146), (168, 169, 82, 83), (169, 170, 81, 82), (170, 171, 80, 81), (173, 174, 323, 324), (155, 156, 317, 319), (190, 189, 330, 329), (174, 175, 322, 323), (156, 157, 318, 317), (133, 132, 315, 316), (191, 190, 329, 328), (199, 191, 328, 327), (132, 131, 314, 315), (157, 199, 327, 318), (131, 130, 313, 314), (196, 188, 76, 137), (188, 189, 77, 76), (189, 190, 78, 77), (190, 191, 79, 78), (198, 192, 72, 153), (192, 193, 73, 72), (193, 194, 74, 73), (194, 195, 75, 74), (142, 137, 76, 96), (96, 76, 77, 97), (97, 77, 78, 98), (98, 78, 79, 99), (158, 152, 68, 100), (100, 68, 69, 101), (101, 69, 70, 102), (102, 70, 71, 103), (107, 106, 122, 123), (106, 102, 118, 122), (103, 107, 123, 119), (100, 101, 117, 116), (109, 108, 124, 125), (108, 96, 112, 124), (97, 109, 125, 113), (102, 103, 119, 118), (111, 110, 126, 127), (110, 98, 114, 126), (96, 97, 113, 112), (99, 111, 127, 115), (27, 5, 137, 142), (181, 196, 137, 5), (163, 176, 130, 20), (20, 130, 131, 21), (21, 131, 132, 22), (22, 132, 133, 23), (38, 27, 142, 143), (4, 38, 143, 129), (64, 107, 135, 136), (107, 103, 134, 135), (88, 140, 141, 92), (84, 139, 140, 88), (80, 138, 139, 84), (171, 177, 138, 80), (195, 197, 129, 75), (103, 71, 128, 134), (25, 3, 152, 158), (180, 198, 153, 0), (162, 178, 146, 8), (8, 146, 147, 9), (9, 147, 148, 10), (10, 148, 149, 11), (36, 25, 158, 159), (2, 36, 159, 144), (72, 111, 151, 153), (111, 99, 150, 151), (130, 176, 312, 313), (175, 179, 321, 322), (176, 172, 325, 312), (179, 154, 320, 321), (191, 199, 145, 79), (99, 79, 145, 150), (68, 152, 179, 175), (2, 144, 178, 162), (64, 136, 177, 171), (7, 128, 176, 163), (69, 68, 175, 174), (70, 69, 174, 173), (71, 70, 173, 172), (128, 71, 172, 176), (65, 64, 171, 170), (66, 65, 170, 169), (67, 66, 169, 168), (144, 67, 168, 178), (6, 37, 167, 161), (8, 46, 166, 162), (46, 35, 165, 166), (37, 26, 164, 167), (26, 7, 163, 164), (136, 6, 161, 177), (152, 3, 160, 179), (35, 15, 160, 165), (188, 196, 326, 331), (11, 149, 198, 180), (92, 141, 197, 195), (23, 133, 196, 181), (93, 92, 195, 194), (94, 93, 194, 193), (95, 94, 193, 192), (149, 95, 192, 198), (196, 133, 316, 326), (172, 173, 324, 325), (154, 155, 319, 320), (189, 188, 331, 330), (0, 47, 187, 180), (16, 42, 186, 183), (42, 31, 185, 186), (47, 24, 184, 187), (24, 1, 182, 184), (157, 12, 182, 199), (141, 16, 183, 197), (31, 23, 181, 185), (169, 170, 246, 245), (133, 196, 272, 209), (168, 169, 245, 244), (142, 137, 213, 218), (141, 197, 273, 217), (178, 168, 244, 254), (196, 137, 213, 272), (149, 198, 274, 225), (161, 167, 243, 237), (176, 130, 206, 252), (157, 199, 275, 233), (162, 166, 242, 238), (131, 130, 206, 207), (191, 199, 275, 267), (166, 165, 241, 242), (132, 131, 207, 208), (180, 198, 274, 256), (167, 164, 240, 243), (133, 132, 208, 209), (195, 197, 273, 271), (164, 163, 239, 240), (158, 152, 228, 234), (143, 142, 218, 219), (181, 196, 272, 257), (177, 161, 237, 253), (198, 153, 229, 274), (129, 143, 219, 205), (194, 195, 271, 270), (179, 160, 236, 255), (178, 146, 222, 254), (136, 135, 211, 212), (193, 194, 270, 269), (165, 160, 236, 241), (147, 146, 222, 223), (135, 134, 210, 211), (192, 193, 269, 268), (148, 147, 223, 224), (141, 140, 216, 217), (198, 192, 268, 274), (149, 148, 224, 225), (140, 139, 215, 216), (190, 191, 267, 266), (128, 176, 252, 204), (159, 158, 234, 235), (139, 138, 214, 215), (189, 190, 266, 265), (136, 177, 253, 212), (144, 159, 235, 220), (177, 138, 214, 253), (188, 189, 265, 264), (144, 178, 254, 220), (153, 151, 227, 229), (197, 129, 205, 273), (196, 188, 264, 272), (152, 179, 255, 228), (151, 150, 226, 227), (134, 128, 204, 210), (180, 187, 263, 256), (175, 179, 255, 251), (157, 156, 232, 233), (183, 186, 262, 259), (162, 178, 254, 238), (156, 155, 231, 232), (186, 185, 261, 262), (171, 177, 253, 247), (155, 154, 230, 231), (187, 184, 260, 263), (163, 176, 252, 239), (179, 154, 230, 255), (184, 182, 258, 260), (174, 175, 251, 250), (199, 145, 221, 275), (199, 182, 258, 275), (173, 174, 250, 249), (150, 145, 221, 226), (197, 183, 259, 273), (172, 173, 249, 248), (185, 181, 257, 261), (176, 172, 248, 252), (170, 171, 247, 246), (361, 284, 278, 362), (280, 282, 352, 353), (279, 280, 353, 354), (278, 279, 354, 355), (362, 278, 355, 363), (299, 305, 349, 339), (311, 309, 347, 351), (300, 304, 348, 340), (305, 276, 332, 349), (291, 311, 351, 335), (276, 281, 333, 332), (310, 303, 343, 350), (281, 286, 334, 333), (304, 296, 336, 348), (306, 310, 350, 344), (286, 291, 335, 334), (296, 297, 337, 336), (307, 306, 344, 345), (303, 302, 342, 343), (297, 298, 338, 337), (308, 307, 345, 346), (302, 301, 341, 342), (298, 299, 339, 338), (309, 308, 346, 347), (301, 300, 340, 341), (304, 300, 313, 312), (300, 301, 314, 313), (301, 302, 315, 314), (302, 303, 316, 315), (291, 286, 317, 318), (286, 281, 319, 317), (281, 276, 320, 319), (276, 305, 321, 320), (305, 299, 322, 321), (299, 298, 323, 322), (298, 297, 324, 323), (297, 296, 325, 324), (296, 304, 312, 325), (303, 310, 326, 316), (311, 291, 318, 327), (309, 311, 327, 328), (308, 309, 328, 329), (307, 308, 329, 330), (306, 307, 330, 331), (310, 306, 331, 326), (346, 345, 390, 389), (342, 341, 374, 375), (338, 339, 382, 383), (347, 346, 389, 388), (341, 340, 373, 374), (339, 349, 381, 382), (351, 347, 388, 387), (340, 348, 372, 373), (349, 332, 295, 381), (335, 351, 387, 277), (332, 333, 289, 295), (350, 343, 376, 386), (333, 334, 283, 289), (348, 336, 385, 372), (344, 350, 386, 391), (334, 335, 277, 283), (336, 337, 384, 385), (345, 344, 391, 390), (343, 342, 375, 376), (337, 338, 383, 384), (284, 285, 279, 278), (285, 287, 280, 279), (287, 288, 282, 280), (360, 290, 284, 361), (290, 292, 285, 284), (292, 293, 287, 285), (293, 294, 288, 287), (368, 356, 290, 360), (356, 357, 292, 290), (357, 358, 293, 292), (358, 359, 294, 293), (282, 377, 378, 352), (288, 379, 377, 282), (294, 380, 379, 288), (359, 369, 380, 294), (352, 378, 371, 367), (353, 352, 367, 366), (354, 353, 366, 365), (355, 354, 365, 364), (363, 355, 364, 370), (368, 360, 373, 372), (360, 361, 374, 373), (361, 362, 375, 374), (362, 363, 376, 375), (378, 377, 283, 277), (377, 379, 289, 283), (379, 380, 295, 289), (380, 369, 381, 295), (369, 359, 382, 381), (359, 358, 383, 382), (358, 357, 384, 383), (357, 356, 385, 384), (356, 368, 372, 385), (363, 370, 386, 376), (371, 378, 277, 387), (367, 371, 387, 388), (366, 367, 388, 389), (365, 366, 389, 390), (364, 365, 390, 391), (370, 364, 391, 386), (557, 552, 395, 417), (526, 520, 399, 418), (577, 573, 397, 419), (542, 537, 393, 416), (589, 575, 396, 521), (591, 574, 393, 537), (571, 552, 407, 546), (546, 407, 406, 547), (547, 406, 405, 548), (548, 405, 404, 549), (569, 553, 411, 530), (530, 411, 410, 531), (531, 410, 409, 532), (532, 409, 408, 533), (556, 555, 412, 420), (420, 412, 413, 421), (421, 413, 414, 422), (422, 414, 415, 423), (576, 574, 404, 424), (424, 404, 405, 425), (425, 405, 406, 426), (426, 406, 407, 427), (435, 424, 450, 452), (436, 425, 426, 437), (437, 426, 448, 454), (579, 576, 424, 435), (420, 421, 443, 442), (432, 421, 422, 433), (433, 422, 440, 446), (559, 556, 420, 431), (543, 542, 416, 439), (578, 577, 419, 430), (527, 526, 418, 429), (558, 557, 417, 428), (554, 558, 428, 394), (528, 527, 429, 398), (575, 578, 430, 396), (545, 543, 439, 392), (553, 559, 431, 411), (411, 431, 432, 410), (410, 432, 433, 409), (409, 433, 434, 408), (572, 579, 435, 403), (403, 435, 436, 402), (402, 436, 437, 401), (401, 437, 438, 400), (467, 500, 501, 466), (521, 535, 500, 467), (422, 423, 441, 440), (431, 420, 442, 444), (434, 433, 446, 447), (432, 431, 444, 445), (423, 434, 447, 441), (421, 432, 445, 443), (438, 437, 454, 455), (424, 425, 451, 450), (436, 435, 452, 453), (427, 438, 455, 449), (426, 427, 449, 448), (425, 436, 453, 451), (466, 501, 502, 465), (465, 502, 503, 464), (536, 551, 496, 459), (459, 496, 497, 458), (458, 497, 498, 457), (457, 498, 499, 456), (551, 550, 492, 496), (490, 491, 507, 506), (497, 493, 494, 498), (493, 497, 513, 509), (535, 534, 488, 500), (496, 492, 508, 512), (501, 489, 490, 502), (497, 496, 512, 513), (540, 483, 487, 541), (483, 482, 486, 487), (482, 481, 485, 486), (481, 480, 484, 485), (539, 479, 483, 540), (479, 478, 482, 483), (478, 477, 481, 482), (477, 476, 480, 481), (538, 475, 479, 539), (475, 474, 478, 479), (474, 473, 477, 478), (473, 472, 476, 477), (570, 560, 475, 538), (560, 561, 474, 475), (561, 562, 473, 474), (562, 563, 472, 473), (565, 566, 715, 716), (547, 548, 709, 711), (582, 581, 722, 721), (566, 567, 714, 715), (548, 549, 710, 709), (525, 524, 707, 708), (583, 582, 721, 720), (591, 583, 720, 719), (524, 523, 706, 707), (549, 591, 719, 710), (523, 522, 705, 706), (588, 580, 468, 529), (580, 581, 469, 468), (581, 582, 470, 469), (582, 583, 471, 470), (590, 584, 464, 545), (584, 585, 465, 464), (585, 586, 466, 465), (586, 587, 467, 466), (534, 529, 468, 488), (488, 468, 469, 489), (489, 469, 470, 490), (490, 470, 471, 491), (550, 544, 460, 492), (492, 460, 461, 493), (493, 461, 462, 494), (494, 462, 463, 495), (499, 498, 514, 515), (498, 494, 510, 514), (495, 499, 515, 511), (492, 493, 509, 508), (501, 500, 516, 517), (500, 488, 504, 516), (489, 501, 517, 505), (494, 495, 511, 510), (503, 502, 518, 519), (502, 490, 506, 518), (488, 489, 505, 504), (491, 503, 519, 507), (419, 397, 529, 534), (573, 588, 529, 397), (555, 568, 522, 412), (412, 522, 523, 413), (413, 523, 524, 414), (414, 524, 525, 415), (430, 419, 534, 535), (396, 430, 535, 521), (456, 499, 527, 528), (499, 495, 526, 527), (480, 532, 533, 484), (476, 531, 532, 480), (472, 530, 531, 476), (563, 569, 530, 472), (587, 589, 521, 467), (495, 463, 520, 526), (417, 395, 544, 550), (572, 590, 545, 392), (554, 570, 538, 400), (400, 538, 539, 401), (401, 539, 540, 402), (402, 540, 541, 403), (428, 417, 550, 551), (394, 428, 551, 536), (464, 503, 543, 545), (503, 491, 542, 543), (522, 568, 704, 705), (567, 571, 713, 714), (568, 564, 717, 704), (571, 546, 712, 713), (583, 591, 537, 471), (491, 471, 537, 542), (460, 544, 571, 567), (394, 536, 570, 554), (456, 528, 569, 563), (399, 520, 568, 555), (461, 460, 567, 566), (462, 461, 566, 565), (463, 462, 565, 564), (520, 463, 564, 568), (457, 456, 563, 562), (458, 457, 562, 561), (459, 458, 561, 560), (536, 459, 560, 570), (398, 429, 559, 553), (400, 438, 558, 554), (438, 427, 557, 558), (429, 418, 556, 559), (418, 399, 555, 556), (528, 398, 553, 569), (544, 395, 552, 571), (427, 407, 552, 557), (580, 588, 718, 723), (403, 541, 590, 572), (484, 533, 589, 587), (415, 525, 588, 573), (485, 484, 587, 586), (486, 485, 586, 585), (487, 486, 585, 584), (541, 487, 584, 590), (588, 525, 708, 718), (564, 565, 716, 717), (546, 547, 711, 712), (581, 580, 723, 722), (392, 439, 579, 572), (408, 434, 578, 575), (434, 423, 577, 578), (439, 416, 576, 579), (416, 393, 574, 576), (549, 404, 574, 591), (533, 408, 575, 589), (423, 415, 573, 577), (561, 562, 638, 637), (525, 588, 664, 601), (560, 561, 637, 636), (534, 529, 605, 610), (533, 589, 665, 609), (570, 560, 636, 646), (588, 529, 605, 664), (541, 590, 666, 617), (553, 559, 635, 629), (568, 522, 598, 644), (549, 591, 667, 625), (554, 558, 634, 630), (523, 522, 598, 599), (583, 591, 667, 659), (558, 557, 633, 634), (524, 523, 599, 600), (572, 590, 666, 648), (559, 556, 632, 635), (525, 524, 600, 601), (587, 589, 665, 663), (556, 555, 631, 632), (550, 544, 620, 626), (535, 534, 610, 611), (573, 588, 664, 649), (569, 553, 629, 645), (590, 545, 621, 666), (521, 535, 611, 597), (586, 587, 663, 662), (571, 552, 628, 647), (570, 538, 614, 646), (528, 527, 603, 604), (585, 586, 662, 661), (557, 552, 628, 633), (539, 538, 614, 615), (527, 526, 602, 603), (584, 585, 661, 660), (540, 539, 615, 616), (533, 532, 608, 609), (590, 584, 660, 666), (541, 540, 616, 617), (532, 531, 607, 608), (582, 583, 659, 658), (520, 568, 644, 596), (551, 550, 626, 627), (531, 530, 606, 607), (581, 582, 658, 657), (528, 569, 645, 604), (536, 551, 627, 612), (569, 530, 606, 645), (580, 581, 657, 656), (536, 570, 646, 612), (545, 543, 619, 621), (589, 521, 597, 665), (588, 580, 656, 664), (544, 571, 647, 620), (543, 542, 618, 619), (526, 520, 596, 602), (572, 579, 655, 648), (567, 571, 647, 643), (549, 548, 624, 625), (575, 578, 654, 651), (554, 570, 646, 630), (548, 547, 623, 624), (578, 577, 653, 654), (563, 569, 645, 639), (547, 546, 622, 623), (579, 576, 652, 655), (555, 568, 644, 631), (571, 546, 622, 647), (576, 574, 650, 652), (566, 567, 643, 642), (591, 537, 613, 667), (591, 574, 650, 667), (565, 566, 642, 641), (542, 537, 613, 618), (589, 575, 651, 665), (564, 565, 641, 640), (577, 573, 649, 653), (568, 564, 640, 644), (562, 563, 639, 638), (753, 676, 670, 754), (672, 674, 744, 745), (671, 672, 745, 746), (670, 671, 746, 747), (754, 670, 747, 755), (691, 697, 741, 731), (703, 701, 739, 743), (692, 696, 740, 732), (697, 668, 724, 741), (683, 703, 743, 727), (668, 673, 725, 724), (702, 695, 735, 742), (673, 678, 726, 725), (696, 688, 728, 740), (698, 702, 742, 736), (678, 683, 727, 726), (688, 689, 729, 728), (699, 698, 736, 737), (695, 694, 734, 735), (689, 690, 730, 729), (700, 699, 737, 738), (694, 693, 733, 734), (690, 691, 731, 730), (701, 700, 738, 739), (693, 692, 732, 733), (696, 692, 705, 704), (692, 693, 706, 705), (693, 694, 707, 706), (694, 695, 708, 707), (683, 678, 709, 710), (678, 673, 711, 709), (673, 668, 712, 711), (668, 697, 713, 712), (697, 691, 714, 713), (691, 690, 715, 714), (690, 689, 716, 715), (689, 688, 717, 716), (688, 696, 704, 717), (695, 702, 718, 708), (703, 683, 710, 719), (701, 703, 719, 720), (700, 701, 720, 721), (699, 700, 721, 722), (698, 699, 722, 723), (702, 698, 723, 718), (738, 737, 782, 781), (734, 733, 766, 767), (730, 731, 774, 775), (739, 738, 781, 780), (733, 732, 765, 766), (731, 741, 773, 774), (743, 739, 780, 779), (732, 740, 764, 765), (741, 724, 687, 773), (727, 743, 779, 669), (724, 725, 681, 687), (742, 735, 768, 778), (725, 726, 675, 681), (740, 728, 777, 764), (736, 742, 778, 783), (726, 727, 669, 675), (728, 729, 776, 777), (737, 736, 783, 782), (735, 734, 767, 768), (729, 730, 775, 776), (676, 677, 671, 670), (677, 679, 672, 671), (679, 680, 674, 672), (752, 682, 676, 753), (682, 684, 677, 676), (684, 685, 679, 677), (685, 686, 680, 679), (760, 748, 682, 752), (748, 749, 684, 682), (749, 750, 685, 684), (750, 751, 686, 685), (674, 769, 770, 744), (680, 771, 769, 674), (686, 772, 771, 680), (751, 761, 772, 686), (744, 770, 763, 759), (745, 744, 759, 758), (746, 745, 758, 757), (747, 746, 757, 756), (755, 747, 756, 762), (760, 752, 765, 764), (752, 753, 766, 765), (753, 754, 767, 766), (754, 755, 768, 767), (770, 769, 675, 669), (769, 771, 681, 675), (771, 772, 687, 681), (772, 761, 773, 687), (761, 751, 774, 773), (751, 750, 775, 774), (750, 749, 776, 775), (749, 748, 777, 776), (748, 760, 764, 777), (755, 762, 778, 768), (763, 770, 669, 779), (759, 763, 779, 780), (758, 759, 780, 781), (757, 758, 781, 782), (756, 757, 782, 783), (762, 756, 783, 778), (949, 944, 787, 809), (918, 912, 791, 810), (969, 965, 789, 811), (934, 929, 785, 808), (981, 967, 788, 913), (983, 966, 785, 929), (963, 944, 799, 938), (938, 799, 798, 939), (939, 798, 797, 940), (940, 797, 796, 941), (961, 945, 803, 922), (922, 803, 802, 923), (923, 802, 801, 924), (924, 801, 800, 925), (948, 947, 804, 812), (812, 804, 805, 813), (813, 805, 806, 814), (814, 806, 807, 815), (968, 966, 796, 816), (816, 796, 797, 817), (817, 797, 798, 818), (818, 798, 799, 819), (827, 816, 842, 844), (828, 817, 818, 829), (829, 818, 840, 846), (971, 968, 816, 827), (812, 813, 835, 834), (824, 813, 814, 825), (825, 814, 832, 838), (951, 948, 812, 823), (935, 934, 808, 831), (970, 969, 811, 822), (919, 918, 810, 821), (950, 949, 809, 820), (946, 950, 820, 786), (920, 919, 821, 790), (967, 970, 822, 788), (937, 935, 831, 784), (945, 951, 823, 803), (803, 823, 824, 802), (802, 824, 825, 801), (801, 825, 826, 800), (964, 971, 827, 795), (795, 827, 828, 794), (794, 828, 829, 793), (793, 829, 830, 792), (859, 892, 893, 858), (913, 927, 892, 859), (814, 815, 833, 832), (823, 812, 834, 836), (826, 825, 838, 839), (824, 823, 836, 837), (815, 826, 839, 833), (813, 824, 837, 835), (830, 829, 846, 847), (816, 817, 843, 842), (828, 827, 844, 845), (819, 830, 847, 841), (818, 819, 841, 840), (817, 828, 845, 843), (858, 893, 894, 857), (857, 894, 895, 856), (928, 943, 888, 851), (851, 888, 889, 850), (850, 889, 890, 849), (849, 890, 891, 848), (943, 942, 884, 888), (882, 883, 899, 898), (889, 885, 886, 890), (885, 889, 905, 901), (927, 926, 880, 892), (888, 884, 900, 904), (893, 881, 882, 894), (889, 888, 904, 905), (932, 875, 879, 933), (875, 874, 878, 879), (874, 873, 877, 878), (873, 872, 876, 877), (931, 871, 875, 932), (871, 870, 874, 875), (870, 869, 873, 874), (869, 868, 872, 873), (930, 867, 871, 931), (867, 866, 870, 871), (866, 865, 869, 870), (865, 864, 868, 869), (962, 952, 867, 930), (952, 953, 866, 867), (953, 954, 865, 866), (954, 955, 864, 865), (957, 958, 1107, 1108), (939, 940, 1101, 1103), (974, 973, 1114, 1113), (958, 959, 1106, 1107), (940, 941, 1102, 1101), (917, 916, 1099, 1100), (975, 974, 1113, 1112), (983, 975, 1112, 1111), (916, 915, 1098, 1099), (941, 983, 1111, 1102), (915, 914, 1097, 1098), (980, 972, 860, 921), (972, 973, 861, 860), (973, 974, 862, 861), (974, 975, 863, 862), (982, 976, 856, 937), (976, 977, 857, 856), (977, 978, 858, 857), (978, 979, 859, 858), (926, 921, 860, 880), (880, 860, 861, 881), (881, 861, 862, 882), (882, 862, 863, 883), (942, 936, 852, 884), (884, 852, 853, 885), (885, 853, 854, 886), (886, 854, 855, 887), (891, 890, 906, 907), (890, 886, 902, 906), (887, 891, 907, 903), (884, 885, 901, 900), (893, 892, 908, 909), (892, 880, 896, 908), (881, 893, 909, 897), (886, 887, 903, 902), (895, 894, 910, 911), (894, 882, 898, 910), (880, 881, 897, 896), (883, 895, 911, 899), (811, 789, 921, 926), (965, 980, 921, 789), (947, 960, 914, 804), (804, 914, 915, 805), (805, 915, 916, 806), (806, 916, 917, 807), (822, 811, 926, 927), (788, 822, 927, 913), (848, 891, 919, 920), (891, 887, 918, 919), (872, 924, 925, 876), (868, 923, 924, 872), (864, 922, 923, 868), (955, 961, 922, 864), (979, 981, 913, 859), (887, 855, 912, 918), (809, 787, 936, 942), (964, 982, 937, 784), (946, 962, 930, 792), (792, 930, 931, 793), (793, 931, 932, 794), (794, 932, 933, 795), (820, 809, 942, 943), (786, 820, 943, 928), (856, 895, 935, 937), (895, 883, 934, 935), (914, 960, 1096, 1097), (959, 963, 1105, 1106), (960, 956, 1109, 1096), (963, 938, 1104, 1105), (975, 983, 929, 863), (883, 863, 929, 934), (852, 936, 963, 959), (786, 928, 962, 946), (848, 920, 961, 955), (791, 912, 960, 947), (853, 852, 959, 958), (854, 853, 958, 957), (855, 854, 957, 956), (912, 855, 956, 960), (849, 848, 955, 954), (850, 849, 954, 953), (851, 850, 953, 952), (928, 851, 952, 962), (790, 821, 951, 945), (792, 830, 950, 946), (830, 819, 949, 950), (821, 810, 948, 951), (810, 791, 947, 948), (920, 790, 945, 961), (936, 787, 944, 963), (819, 799, 944, 949), (972, 980, 1110, 1115), (795, 933, 982, 964), (876, 925, 981, 979), (807, 917, 980, 965), (877, 876, 979, 978), (878, 877, 978, 977), (879, 878, 977, 976), (933, 879, 976, 982), (980, 917, 1100, 1110), (956, 957, 1108, 1109), (938, 939, 1103, 1104), (973, 972, 1115, 1114), (784, 831, 971, 964), (800, 826, 970, 967), (826, 815, 969, 970), (831, 808, 968, 971), (808, 785, 966, 968), (941, 796, 966, 983), (925, 800, 967, 981), (815, 807, 965, 969), (953, 954, 1030, 1029), (917, 980, 1056, 993), (952, 953, 1029, 1028), (926, 921, 997, 1002), (925, 981, 1057, 1001), (962, 952, 1028, 1038), (980, 921, 997, 1056), (933, 982, 1058, 1009), (945, 951, 1027, 1021), (960, 914, 990, 1036), (941, 983, 1059, 1017), (946, 950, 1026, 1022), (915, 914, 990, 991), (975, 983, 1059, 1051), (950, 949, 1025, 1026), (916, 915, 991, 992), (964, 982, 1058, 1040), (951, 948, 1024, 1027), (917, 916, 992, 993), (979, 981, 1057, 1055), (948, 947, 1023, 1024), (942, 936, 1012, 1018), (927, 926, 1002, 1003), (965, 980, 1056, 1041), (961, 945, 1021, 1037), (982, 937, 1013, 1058), (913, 927, 1003, 989), (978, 979, 1055, 1054), (963, 944, 1020, 1039), (962, 930, 1006, 1038), (920, 919, 995, 996), (977, 978, 1054, 1053), (949, 944, 1020, 1025), (931, 930, 1006, 1007), (919, 918, 994, 995), (976, 977, 1053, 1052), (932, 931, 1007, 1008), (925, 924, 1000, 1001), (982, 976, 1052, 1058), (933, 932, 1008, 1009), (924, 923, 999, 1000), (974, 975, 1051, 1050), (912, 960, 1036, 988), (943, 942, 1018, 1019), (923, 922, 998, 999), (973, 974, 1050, 1049), (920, 961, 1037, 996), (928, 943, 1019, 1004), (961, 922, 998, 1037), (972, 973, 1049, 1048), (928, 962, 1038, 1004), (937, 935, 1011, 1013), (981, 913, 989, 1057), (980, 972, 1048, 1056), (936, 963, 1039, 1012), (935, 934, 1010, 1011), (918, 912, 988, 994), (964, 971, 1047, 1040), (959, 963, 1039, 1035), (941, 940, 1016, 1017), (967, 970, 1046, 1043), (946, 962, 1038, 1022), (940, 939, 1015, 1016), (970, 969, 1045, 1046), (955, 961, 1037, 1031), (939, 938, 1014, 1015), (971, 968, 1044, 1047), (947, 960, 1036, 1023), (963, 938, 1014, 1039), (968, 966, 1042, 1044), (958, 959, 1035, 1034), (983, 929, 1005, 1059), (983, 966, 1042, 1059), (957, 958, 1034, 1033), (934, 929, 1005, 1010), (981, 967, 1043, 1057), (956, 957, 1033, 1032), (969, 965, 1041, 1045), (960, 956, 1032, 1036), (954, 955, 1031, 1030), (1145, 1068, 1062, 1146), (1064, 1066, 1136, 1137), (1063, 1064, 1137, 1138), (1062, 1063, 1138, 1139), (1146, 1062, 1139, 1147), (1083, 1089, 1133, 1123), (1095, 1093, 1131, 1135), (1084, 1088, 1132, 1124), (1089, 1060, 1116, 1133), (1075, 1095, 1135, 1119), (1060, 1065, 1117, 1116), (1094, 1087, 1127, 1134), (1065, 1070, 1118, 1117), (1088, 1080, 1120, 1132), (1090, 1094, 1134, 1128), (1070, 1075, 1119, 1118), (1080, 1081, 1121, 1120), (1091, 1090, 1128, 1129), (1087, 1086, 1126, 1127), (1081, 1082, 1122, 1121), (1092, 1091, 1129, 1130), (1086, 1085, 1125, 1126), (1082, 1083, 1123, 1122), (1093, 1092, 1130, 1131), (1085, 1084, 1124, 1125), (1088, 1084, 1097, 1096), (1084, 1085, 1098, 1097), (1085, 1086, 1099, 1098), (1086, 1087, 1100, 1099), (1075, 1070, 1101, 1102), (1070, 1065, 1103, 1101), (1065, 1060, 1104, 1103), (1060, 1089, 1105, 1104), (1089, 1083, 1106, 1105), (1083, 1082, 1107, 1106), (1082, 1081, 1108, 1107), (1081, 1080, 1109, 1108), (1080, 1088, 1096, 1109), (1087, 1094, 1110, 1100), (1095, 1075, 1102, 1111), (1093, 1095, 1111, 1112), (1092, 1093, 1112, 1113), (1091, 1092, 1113, 1114), (1090, 1091, 1114, 1115), (1094, 1090, 1115, 1110), (1130, 1129, 1174, 1173), (1126, 1125, 1158, 1159), (1122, 1123, 1166, 1167), (1131, 1130, 1173, 1172), (1125, 1124, 1157, 1158), (1123, 1133, 1165, 1166), (1135, 1131, 1172, 1171), (1124, 1132, 1156, 1157), (1133, 1116, 1079, 1165), (1119, 1135, 1171, 1061), (1116, 1117, 1073, 1079), (1134, 1127, 1160, 1170), (1117, 1118, 1067, 1073), (1132, 1120, 1169, 1156), (1128, 1134, 1170, 1175), (1118, 1119, 1061, 1067), (1120, 1121, 1168, 1169), (1129, 1128, 1175, 1174), (1127, 1126, 1159, 1160), (1121, 1122, 1167, 1168), (1068, 1069, 1063, 1062), (1069, 1071, 1064, 1063), (1071, 1072, 1066, 1064), (1144, 1074, 1068, 1145), (1074, 1076, 1069, 1068), (1076, 1077, 1071, 1069), (1077, 1078, 1072, 1071), (1152, 1140, 1074, 1144), (1140, 1141, 1076, 1074), (1141, 1142, 1077, 1076), (1142, 1143, 1078, 1077), (1066, 1161, 1162, 1136), (1072, 1163, 1161, 1066), (1078, 1164, 1163, 1072), (1143, 1153, 1164, 1078), (1136, 1162, 1155, 1151), (1137, 1136, 1151, 1150), (1138, 1137, 1150, 1149), (1139, 1138, 1149, 1148), (1147, 1139, 1148, 1154), (1152, 1144, 1157, 1156), (1144, 1145, 1158, 1157), (1145, 1146, 1159, 1158), (1146, 1147, 1160, 1159), (1162, 1161, 1067, 1061), (1161, 1163, 1073, 1067), (1163, 1164, 1079, 1073), (1164, 1153, 1165, 1079), (1153, 1143, 1166, 1165), (1143, 1142, 1167, 1166), (1142, 1141, 1168, 1167), (1141, 1140, 1169, 1168), (1140, 1152, 1156, 1169), (1147, 1154, 1170, 1160), (1155, 1162, 1061, 1171), (1151, 1155, 1171, 1172), (1150, 1151, 1172, 1173), (1149, 1150, 1173, 1174), (1148, 1149, 1174, 1175), (1154, 1148, 1175, 1170), (1304, 1305, 1179, 1177), (1305, 1306, 1181, 1179), (1306, 1307, 1183, 1181), (1307, 1308, 1185, 1183), (1308, 1309, 1187, 1185), (1309, 1310, 1189, 1187), (1310, 1311, 1191, 1189), (1311, 1312, 1193, 1191), (1312, 1313, 1195, 1193), (1313, 1314, 1197, 1195), (1314, 1315, 1199, 1197), (1315, 1316, 1201, 1199), (1316, 1317, 1203, 1201), (1317, 1318, 1205, 1203), (1318, 1319, 1207, 1205), (1319, 1320, 1209, 1207), (1320, 1321, 1211, 1209), (1321, 1322, 1213, 1211), (1322, 1323, 1215, 1213), (1323, 1324, 1217, 1215), (1324, 1325, 1219, 1217), (1325, 1326, 1221, 1219), (1326, 1327, 1223, 1221), (1327, 1328, 1225, 1223), (1328, 1329, 1227, 1225), (1329, 1330, 1229, 1227), (1330, 1331, 1231, 1229), (1331, 1332, 1233, 1231), (1332, 1333, 1235, 1233), (1333, 1334, 1237, 1235), (1366, 1367, 1299, 1300), (1334, 1335, 1239, 1237), (1335, 1304, 1177, 1239), (1176, 1238, 1236, 1234, 1232, 1230, 1228, 1226, 1224, 1222, 1220, 1218, 1216, 1214, 1212, 1210, 1208, 1206, 1204, 1202, 1200, 1198, 1196, 1194, 1192, 1190, 1188, 1186, 1184, 1182, 1180, 1178), (1240, 1241, 1242, 1243, 1244, 1245, 1246, 1247, 1248, 1249, 1250, 1251, 1252, 1253, 1254, 1255, 1256, 1257, 1258, 1259, 1260, 1261, 1262, 1263, 1264, 1265, 1266, 1267, 1268, 1269, 1270, 1271), (1338, 1358, 1295, 1296), (1339, 1360, 1273, 1274), (1340, 1362, 1282, 1283), (1341, 1364, 1291, 1292), (1342, 1366, 1300, 1301), (1343, 1336, 1278, 1279), (1344, 1337, 1287, 1288), (1345, 1338, 1296, 1297), (1346, 1339, 1274, 1275), (1347, 1340, 1283, 1284), (1348, 1341, 1292, 1293), (1350, 1342, 1301, 1303), (1351, 1343, 1279, 1280), (1352, 1344, 1288, 1289), (1353, 1345, 1297, 1298), (1355, 1346, 1275, 1276), (1357, 1347, 1284, 1285), (1359, 1348, 1293, 1294), (1361, 1349, 1302, 1272), (1349, 1350, 1303, 1302), (1363, 1351, 1280, 1281), (1365, 1352, 1289, 1290), (1367, 1353, 1298, 1299), (1354, 1355, 1276, 1277), (1356, 1357, 1285, 1286), (1358, 1359, 1294, 1295), (1360, 1361, 1272, 1273), (1362, 1363, 1281, 1282), (1364, 1365, 1290, 1291), (1337, 1356, 1286, 1287), (1561, 1558, 1257, 1256), (1336, 1354, 1277, 1278), (1562, 1559, 1270, 1269), (1563, 1560, 1243, 1242), (1564, 1561, 1256, 1255), (1565, 1562, 1269, 1268), (1566, 1563, 1242, 1241), (1567, 1564, 1255, 1254), (1568, 1565, 1268, 1267), (1569, 1566, 1241, 1240), (1570, 1567, 1254, 1253), (1571, 1568, 1267, 1266), (1572, 1569, 1240, 1271), (1573, 1570, 1253, 1252), (1574, 1571, 1266, 1265), (1575, 1573, 1252, 1251), (1576, 1574, 1265, 1264), (1577, 1575, 1251, 1250), (1578, 1576, 1264, 1263), (1579, 1577, 1250, 1249), (1580, 1578, 1263, 1262), (1581, 1579, 1249, 1248), (1582, 1580, 1262, 1261), (1583, 1581, 1248, 1247), (1584, 1582, 1261, 1260), (1585, 1583, 1247, 1246), (1586, 1584, 1260, 1259), (1587, 1585, 1246, 1245), (1588, 1586, 1259, 1258), (1589, 1587, 1245, 1244), (1558, 1588, 1258, 1257), (1559, 1572, 1271, 1270), (1560, 1589, 1244, 1243), (1238, 1176, 1304, 1335), (1236, 1238, 1335, 1334), (1234, 1236, 1334, 1333), (1232, 1234, 1333, 1332), (1230, 1232, 1332, 1331), (1228, 1230, 1331, 1330), (1226, 1228, 1330, 1329), (1224, 1226, 1329, 1328), (1222, 1224, 1328, 1327), (1220, 1222, 1327, 1326), (1218, 1220, 1326, 1325), (1216, 1218, 1325, 1324), (1214, 1216, 1324, 1323), (1212, 1214, 1323, 1322), (1210, 1212, 1322, 1321), (1208, 1210, 1321, 1320), (1206, 1208, 1320, 1319), (1204, 1206, 1319, 1318), (1202, 1204, 1318, 1317), (1200, 1202, 1317, 1316), (1198, 1200, 1316, 1315), (1196, 1198, 1315, 1314), (1194, 1196, 1314, 1313), (1192, 1194, 1313, 1312), (1190, 1192, 1312, 1311), (1188, 1190, 1311, 1310), (1186, 1188, 1310, 1309), (1184, 1186, 1309, 1308), (1182, 1184, 1308, 1307), (1180, 1182, 1307, 1306), (1178, 1180, 1306, 1305), (1176, 1178, 1305, 1304), (1227, 1229, 1354, 1336), (1209, 1211, 1356, 1337), (1201, 1203, 1365, 1364), (1219, 1221, 1363, 1362), (1237, 1239, 1361, 1360), (1193, 1195, 1359, 1358), (1211, 1213, 1357, 1356), (1229, 1231, 1355, 1354), (1185, 1187, 1353, 1367), (1203, 1205, 1352, 1365), (1221, 1223, 1351, 1363), (1177, 1179, 1350, 1349), (1239, 1177, 1349, 1361), (1195, 1197, 1348, 1359), (1213, 1215, 1347, 1357), (1231, 1233, 1346, 1355), (1187, 1189, 1345, 1353), (1205, 1207, 1344, 1352), (1223, 1225, 1343, 1351), (1179, 1181, 1342, 1350), (1197, 1199, 1341, 1348), (1215, 1217, 1340, 1347), (1233, 1235, 1339, 1346), (1189, 1191, 1338, 1345), (1207, 1209, 1337, 1344), (1225, 1227, 1336, 1343), (1181, 1183, 1366, 1342), (1199, 1201, 1364, 1341), (1217, 1219, 1362, 1340), (1235, 1237, 1360, 1339), (1191, 1193, 1358, 1338), (1183, 1185, 1367, 1366), (1463, 1456, 1399, 1372), (1461, 1422, 1382, 1370), (1459, 1454, 1398, 1368), (1456, 1452, 1397, 1399), (1454, 1450, 1396, 1398), (1452, 1448, 1395, 1397), (1450, 1446, 1394, 1396), (1448, 1444, 1393, 1395), (1446, 1442, 1392, 1394), (1444, 1440, 1391, 1393), (1442, 1438, 1390, 1392), (1440, 1436, 1389, 1391), (1438, 1434, 1388, 1390), (1436, 1432, 1387, 1389), (1434, 1430, 1386, 1388), (1432, 1428, 1385, 1387), (1430, 1426, 1384, 1386), (1428, 1424, 1383, 1385), (1426, 1420, 1381, 1384), (1424, 1418, 1380, 1383), (1422, 1416, 1379, 1382), (1420, 1414, 1378, 1381), (1418, 1412, 1377, 1380), (1416, 1410, 1376, 1379), (1414, 1408, 1375, 1378), (1412, 1406, 1374, 1377), (1410, 1404, 1373, 1376), (1408, 1402, 1371, 1375), (1406, 1400, 1369, 1374), (1404, 1463, 1372, 1373), (1402, 1461, 1370, 1371), (1400, 1459, 1368, 1369), (1286, 1285, 1458, 1401), (1401, 1458, 1459, 1400), (1273, 1272, 1460, 1403), (1403, 1460, 1461, 1402), (1300, 1299, 1462, 1405), (1405, 1462, 1463, 1404), (1287, 1286, 1401, 1407), (1407, 1401, 1400, 1406), (1274, 1273, 1403, 1409), (1409, 1403, 1402, 1408), (1301, 1300, 1405, 1411), (1411, 1405, 1404, 1410), (1288, 1287, 1407, 1413), (1413, 1407, 1406, 1412), (1275, 1274, 1409, 1415), (1415, 1409, 1408, 1414), (1303, 1301, 1411, 1417), (1417, 1411, 1410, 1416), (1289, 1288, 1413, 1419), (1419, 1413, 1412, 1418), (1276, 1275, 1415, 1421), (1421, 1415, 1414, 1420), (1302, 1303, 1417, 1423), (1423, 1417, 1416, 1422), (1290, 1289, 1419, 1425), (1425, 1419, 1418, 1424), (1277, 1276, 1421, 1427), (1427, 1421, 1420, 1426), (1291, 1290, 1425, 1429), (1429, 1425, 1424, 1428), (1278, 1277, 1427, 1431), (1431, 1427, 1426, 1430), (1292, 1291, 1429, 1433), (1433, 1429, 1428, 1432), (1279, 1278, 1431, 1435), (1435, 1431, 1430, 1434), (1293, 1292, 1433, 1437), (1437, 1433, 1432, 1436), (1280, 1279, 1435, 1439), (1439, 1435, 1434, 1438), (1294, 1293, 1437, 1441), (1441, 1437, 1436, 1440), (1281, 1280, 1439, 1443), (1443, 1439, 1438, 1442), (1295, 1294, 1441, 1445), (1445, 1441, 1440, 1444), (1282, 1281, 1443, 1447), (1447, 1443, 1442, 1446), (1296, 1295, 1445, 1449), (1449, 1445, 1444, 1448), (1283, 1282, 1447, 1451), (1451, 1447, 1446, 1450), (1297, 1296, 1449, 1453), (1453, 1449, 1448, 1452), (1284, 1283, 1451, 1455), (1455, 1451, 1450, 1454), (1298, 1297, 1453, 1457), (1457, 1453, 1452, 1456), (1285, 1284, 1455, 1458), (1458, 1455, 1454, 1459), (1272, 1302, 1423, 1460), (1460, 1423, 1422, 1461), (1299, 1298, 1457, 1462), (1462, 1457, 1456, 1463), (1372, 1399, 1557, 1469), (1469, 1557, 1556, 1470), (1470, 1556, 1555, 1471), (1370, 1382, 1599, 1600), (1468, 1475, 1591, 1590), (1398, 1396, 1673, 1675), (1464, 1554, 1553, 1465), (1465, 1553, 1552, 1466), (1399, 1397, 1551, 1557), (1557, 1551, 1550, 1556), (1556, 1550, 1549, 1555), (1464, 1474, 1650, 1677), (1554, 1548, 1547, 1553), (1553, 1547, 1546, 1552), (1397, 1395, 1545, 1551), (1551, 1545, 1544, 1550), (1550, 1544, 1543, 1549), (1631, 1623, 1691, 1695), (1548, 1542, 1541, 1547), (1547, 1541, 1540, 1546), (1395, 1393, 1539, 1545), (1545, 1539, 1538, 1544), (1544, 1538, 1537, 1543), (1548, 1554, 1674, 1672), (1542, 1536, 1535, 1541), (1541, 1535, 1534, 1540), (1393, 1391, 1533, 1539), (1539, 1533, 1532, 1538), (1538, 1532, 1531, 1537), (1368, 1398, 1675, 1676), (1536, 1530, 1529, 1535), (1535, 1529, 1528, 1534), (1391, 1389, 1527, 1533), (1533, 1527, 1526, 1532), (1532, 1526, 1525, 1531), (1375, 1371, 1653, 1655), (1530, 1524, 1523, 1529), (1529, 1523, 1522, 1528), (1389, 1387, 1521, 1527), (1527, 1521, 1520, 1526), (1526, 1520, 1519, 1525), (1495, 1504, 1658, 1656), (1524, 1518, 1517, 1523), (1523, 1517, 1516, 1522), (1387, 1385, 1515, 1521), (1521, 1515, 1514, 1520), (1520, 1514, 1513, 1519), (1524, 1530, 1666, 1664), (1518, 1512, 1511, 1517), (1517, 1511, 1510, 1516), (1385, 1383, 1509, 1515), (1515, 1509, 1508, 1514), (1514, 1508, 1507, 1513), (1615, 1594, 1678, 1683), (1512, 1504, 1503, 1511), (1511, 1503, 1502, 1510), (1383, 1380, 1501, 1509), (1509, 1501, 1500, 1508), (1508, 1500, 1499, 1507), (1379, 1498, 1602, 1603), (1642, 1628, 1696, 1702), (1504, 1495, 1494, 1503), (1503, 1494, 1493, 1502), (1474, 1483, 1624, 1622), (1501, 1492, 1491, 1500), (1500, 1491, 1490, 1499), (1379, 1376, 1489, 1498), (1498, 1489, 1488, 1497), (1497, 1488, 1487, 1496), (1378, 1375, 1655, 1657), (1495, 1486, 1485, 1494), (1494, 1485, 1484, 1493), (1483, 1492, 1626, 1624), (1492, 1483, 1482, 1491), (1491, 1482, 1481, 1490), (1376, 1373, 1480, 1489), (1489, 1480, 1479, 1488), (1488, 1479, 1478, 1487), (1607, 1606, 1680, 1681), (1486, 1477, 1476, 1485), (1485, 1476, 1475, 1484), (1492, 1501, 1628, 1626), (1483, 1474, 1473, 1482), (1482, 1473, 1472, 1481), (1373, 1372, 1469, 1480), (1480, 1469, 1470, 1479), (1479, 1470, 1471, 1478), (1467, 1477, 1594, 1601), (1636, 1644, 1703, 1697), (1474, 1464, 1465, 1473), (1473, 1465, 1466, 1472), (1471, 1555, 1589, 1560), (1468, 1505, 1572, 1559), (1466, 1552, 1588, 1558), (1555, 1549, 1587, 1589), (1552, 1546, 1586, 1588), (1549, 1543, 1585, 1587), (1546, 1540, 1584, 1586), (1543, 1537, 1583, 1585), (1540, 1534, 1582, 1584), (1537, 1531, 1581, 1583), (1534, 1528, 1580, 1582), (1531, 1525, 1579, 1581), (1528, 1522, 1578, 1580), (1525, 1519, 1577, 1579), (1522, 1516, 1576, 1578), (1519, 1513, 1575, 1577), (1516, 1510, 1574, 1576), (1513, 1507, 1573, 1575), (1510, 1502, 1571, 1574), (1507, 1499, 1570, 1573), (1505, 1496, 1569, 1572), (1502, 1493, 1568, 1571), (1499, 1490, 1567, 1570), (1496, 1487, 1566, 1569), (1493, 1484, 1565, 1568), (1490, 1481, 1564, 1567), (1487, 1478, 1563, 1566), (1484, 1475, 1562, 1565), (1481, 1472, 1561, 1564), (1478, 1471, 1560, 1563), (1475, 1468, 1559, 1562), (1472, 1466, 1558, 1561), (1496, 1505, 1593, 1592), (1505, 1468, 1590, 1593), (1723, 1497, 1496, 1721), (1725, 1498, 1497, 1723), (1601, 1594, 1615, 1617), (1613, 1610, 1619, 1620), (1621, 1618, 1686, 1689), (1371, 1370, 1600, 1595), (1498, 1506, 1598, 1596), (1554, 1464, 1677, 1674), (1382, 1379, 1597, 1599), (1506, 1467, 1601, 1598), (1603, 1602, 1604, 1605), (1597, 1379, 1603, 1605), (1596, 1597, 1605, 1604), (1498, 1596, 1604, 1602), (1612, 1611, 1610, 1613), (1611, 1609, 1608, 1610), (1607, 1612, 1613, 1606), (1595, 1600, 1612, 1607), (1600, 1599, 1611, 1612), (1597, 1596, 1608, 1609), (1606, 1613, 1620, 1614), (1599, 1597, 1609, 1611), (1381, 1378, 1657, 1659), (1530, 1536, 1668, 1666), (1614, 1620, 1688, 1682), (1598, 1601, 1617, 1616), (1621, 1608, 1647, 1649), (1610, 1608, 1621, 1619), (1596, 1598, 1616, 1618), (1630, 1631, 1695, 1693), (1629, 1627, 1635, 1637), (1625, 1623, 1631, 1633), (1634, 1632, 1638, 1641), (1374, 1369, 1623, 1625), (1619, 1621, 1689, 1687), (1501, 1380, 1629, 1628), (1380, 1377, 1627, 1629), (1377, 1374, 1625, 1627), (1637, 1635, 1634, 1636), (1635, 1633, 1632, 1634), (1633, 1631, 1630, 1632), (1477, 1486, 1654, 1652), (1624, 1626, 1640, 1639), (1384, 1381, 1659, 1661), (1627, 1625, 1633, 1635), (1628, 1629, 1637, 1636), (1504, 1512, 1660, 1658), (1620, 1619, 1687, 1688), (1617, 1615, 1683, 1685), (1638, 1645, 1692, 1698), (1622, 1624, 1639, 1643), (1626, 1628, 1642, 1640), (1632, 1630, 1645, 1638), (1636, 1634, 1641, 1644), (1647, 1646, 1648, 1649), (1608, 1596, 1646, 1647), (1618, 1621, 1649, 1648), (1596, 1618, 1648, 1646), (1676, 1675, 1674, 1677), (1675, 1673, 1672, 1674), (1673, 1671, 1670, 1672), (1671, 1669, 1668, 1670), (1669, 1667, 1666, 1668), (1667, 1665, 1664, 1666), (1665, 1663, 1662, 1664), (1663, 1661, 1660, 1662), (1661, 1659, 1658, 1660), (1659, 1657, 1656, 1658), (1657, 1655, 1654, 1656), (1655, 1653, 1652, 1654), (1651, 1676, 1677, 1650), (1678, 1679, 1681, 1680), (1652, 1653, 1679, 1678), (1684, 1685, 1707, 1706), (1699, 1700, 1714, 1713), (1683, 1682, 1704, 1705), (1678, 1680, 1682, 1683), (1651, 1650, 1690, 1691), (1691, 1690, 1693, 1695), (1693, 1690, 1694, 1692), (1700, 1702, 1716, 1714), (1702, 1703, 1718, 1716), (1682, 1688, 1710, 1704), (1696, 1697, 1703, 1702), (1645, 1630, 1693, 1692), (1369, 1368, 1676, 1651), (1622, 1643, 1694, 1690), (1594, 1477, 1652, 1678), (1518, 1524, 1664, 1662), (1595, 1607, 1681, 1679), (1396, 1394, 1671, 1673), (1606, 1614, 1682, 1680), (1542, 1548, 1672, 1670), (1394, 1392, 1669, 1671), (1628, 1636, 1697, 1696), (1486, 1495, 1656, 1654), (1392, 1390, 1667, 1669), (1640, 1642, 1702, 1700), (1512, 1518, 1662, 1660), (1390, 1388, 1665, 1667), (1639, 1640, 1700, 1699), (1643, 1639, 1699, 1694), (1371, 1595, 1679, 1653), (1388, 1386, 1663, 1665), (1536, 1542, 1670, 1668), (1644, 1641, 1701, 1703), (1474, 1622, 1690, 1650), (1616, 1617, 1685, 1684), (1641, 1638, 1698, 1701), (1623, 1369, 1651, 1691), (1618, 1616, 1684, 1686), (1386, 1384, 1661, 1663), (1706, 1707, 1710, 1709), (1707, 1705, 1704, 1710), (1708, 1706, 1709, 1711), (1713, 1714, 1715, 1712), (1717, 1713, 1712, 1719), (1714, 1716, 1718, 1715), (1689, 1686, 1708, 1711), (1694, 1699, 1713, 1717), (1686, 1684, 1706, 1708), (1703, 1701, 1715, 1718), (1685, 1683, 1705, 1707), (1701, 1698, 1712, 1715), (1688, 1687, 1709, 1710), (1698, 1692, 1719, 1712), (1687, 1689, 1711, 1709), (1692, 1694, 1717, 1719), (1477, 1724, 1722, 1476), (1724, 1725, 1723, 1722), (1476, 1722, 1720, 1475), (1722, 1723, 1721, 1720)])
me_cube_002.use_remesh_preserve_volume = False
me_cube_002.use_remesh_preserve_attributes = False
me_cube_002.use_mirror_vertex_groups = False
me_cube_002.update()

# ---- objects
ob_cube = bpy.data.objects.new('Cube', me_cube_002)
ob_lamp = bpy.data.objects.new('Lamp', light_lamp)
ob_camera = bpy.data.objects.new('Camera', cam_camera)

# ---- transforms, parenting, visibility, modifiers, constraints
ob_cube.location = (0.0, 0.0, 5.261)
ob_cube.scale = (0.7361, 0.7361, 0.7361)
ob_cube.lineart.crease_threshold = 0.0
_m = ob_cube.modifiers.new('Subsurf', 'SUBSURF')
_m.uv_smooth = 'PRESERVE_CORNERS'
_m.quality = 2
_m.levels = 2
_m.show_only_control_edges = False
ob_lamp.location = (21.93, 1.005, 19.14)
ob_lamp.rotation_euler = (0.6503, 0.05522, 1.866)
ob_lamp.lock_rotations_4d = False
ob_lamp.empty_display_type = 'ARROWS'
ob_lamp.color = (0.0, 0.0, 0.0, 0.0)
ob_lamp.lineart.crease_threshold = 0.0
ob_camera.location = (12.6, -0.1079, 9.971)
ob_camera.rotation_euler = (1.159, -0.01414, 1.43)
ob_camera.lock_rotations_4d = False
ob_camera.empty_display_type = 'ARROWS'
ob_camera.color = (0.0, 0.0, 0.0, 0.0)
ob_camera.display_type = 'WIRE'
ob_camera.lineart.crease_threshold = 0.0

# ---- collection membership
col_collection_1.objects.link(ob_cube)
col_collection_1.objects.link(ob_lamp)
col_collection_1.objects.link(ob_camera)

# ---- scene / render settings (as saved in the file)
scene.camera = ob_camera
scene.frame_start = 1; scene.frame_end = 250; scene.frame_set(2)
scene.render.engine = 'CYCLES'
scene.render.resolution_percentage = 50
scene.render.dither_intensity = 0.0
scene.cycles.use_denoising = False
scene.cycles.samples = 128
scene.cycles.sampling_pattern = 'TABULATED_SOBOL'
scene.cycles.use_adaptive_sampling = False
scene.cycles.use_light_tree = False
scene.cycles.blur_glossy = 0.0
scene.cycles.sample_clamp_indirect = 0.0
scene.view_settings.view_transform = 'Standard'
bpy.context.view_layer.update()
